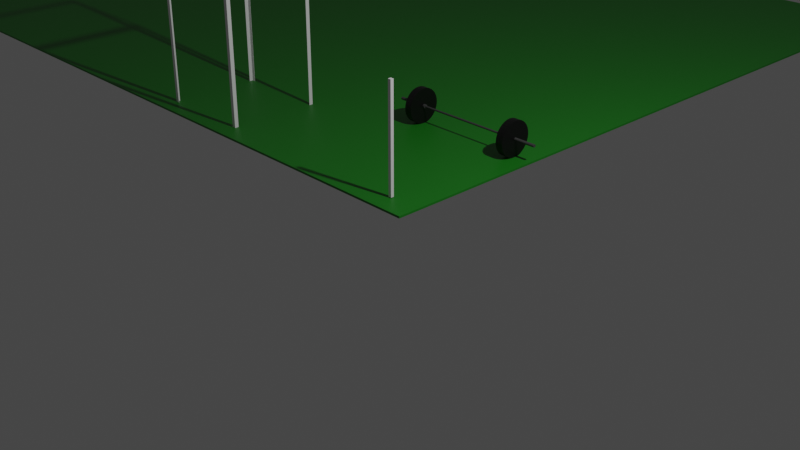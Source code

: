 # Source: gym.blend  (saved by Blender 2.80.69; exported with 4.5.12 LTS)
import bpy
from mathutils import Matrix  # noqa: F401  (used for matrix-valued properties, if any)

bpy.ops.wm.read_factory_settings(use_empty=True)
scene = bpy.context.scene
scene.name = 'Scene'

# ---- collections
col_collection = bpy.data.collections.new('Collection'); scene.collection.children.link(col_collection)

# ---- materials (node trees are filled in below, after node groups)
mat_black = bpy.data.materials.new('Black')
mat_black.use_transparent_shadow = False
mat_black.roughness = 0.25
mat_gray = bpy.data.materials.new('Gray')
mat_gray.use_transparent_shadow = False
mat_gray.roughness = 0.25
mat_material = bpy.data.materials.new('Material')
mat_material.alpha_threshold = 0.0
mat_material.use_transparent_shadow = False
mat_material.roughness = 0.5
mat_material.line_color = (0.0, 0.0, 0.0, 1.0)

# ---- material node trees
mat_black.use_nodes = True; mat_black.node_tree.nodes.clear()
_N = mat_black.node_tree.nodes; _L = mat_black.node_tree.links
n0 = _N.new('ShaderNodeOutputMaterial'); n0.name = 'Material Output'; n0.location = (300, 300)
n1 = _N.new('ShaderNodeBsdfPrincipled'); n1.name = 'Principled BSDF'; n1.location = (10, 300)
n1.distribution = 'GGX'
n1.subsurface_method = 'BURLEY'
n1.inputs[0].default_value = (0.0, 0.0, 0.0, 1.0)
n1.inputs[3].default_value = 1.45
n1.inputs[27].default_value = (0.0, 0.0, 0.0, 1.0)
n1.inputs[28].default_value = 1.0
_L.new(n1.outputs[0], n0.inputs[0])
n0.is_active_output = True
mat_gray.use_nodes = True; mat_gray.node_tree.nodes.clear()
_N = mat_gray.node_tree.nodes; _L = mat_gray.node_tree.links
n0 = _N.new('ShaderNodeOutputMaterial'); n0.name = 'Material Output'; n0.location = (300, 300)
n1 = _N.new('ShaderNodeBsdfPrincipled'); n1.name = 'Principled BSDF'; n1.location = (10, 300)
n1.distribution = 'GGX'
n1.subsurface_method = 'BURLEY'
n1.inputs[0].default_value = (0.0578, 0.0578, 0.0578, 1.0)
n1.inputs[3].default_value = 1.45
n1.inputs[27].default_value = (0.0, 0.0, 0.0, 1.0)
n1.inputs[28].default_value = 1.0
_L.new(n1.outputs[0], n0.inputs[0])
n0.is_active_output = True
mat_material.use_nodes = True; mat_material.node_tree.nodes.clear()
_N = mat_material.node_tree.nodes; _L = mat_material.node_tree.links
n0 = _N.new('ShaderNodeOutputMaterial'); n0.name = 'Material Output'; n0.location = (300, 300)
n1 = _N.new('ShaderNodeBsdfPrincipled'); n1.name = 'Principled BSDF'; n1.location = (10, 300)
n1.distribution = 'GGX'
n1.subsurface_method = 'BURLEY'
n1.inputs[0].default_value = (0.008968, 0.1845, 0.008951, 1.0)
n1.inputs[3].default_value = 1.45
n1.inputs[27].default_value = (0.0, 0.0, 0.0, 1.0)
n1.inputs[28].default_value = 1.0
_L.new(n1.outputs[0], n0.inputs[0])
n0.is_active_output = True

# ---- world
world_world = bpy.data.worlds.new('World'); scene.world = world_world
world_world.use_nodes = True; world_world.node_tree.nodes.clear()
_N = world_world.node_tree.nodes; _L = world_world.node_tree.links
n0 = _N.new('ShaderNodeOutputWorld'); n0.name = 'World Output'; n0.location = (300, 300)
n1 = _N.new('ShaderNodeBackground'); n1.name = 'Background'; n1.location = (10, 300)
n1.inputs[0].default_value = (0.05088, 0.05088, 0.05088, 1.0)
_L.new(n1.outputs[0], n0.inputs[0])
n0.is_active_output = True
world_world.color = (0.05088, 0.05088, 0.05088)
world_world.use_sun_shadow = False
world_world.sun_shadow_jitter_overblur = 0.0

# ---- cameras
cam_camera = bpy.data.cameras.new('Camera')
cam_camera.clip_end = 100.0
cam_camera.ortho_scale = 7.314
cam_camera.dof.focus_distance = 0.0
cam_camera.dof.aperture_fstop = 128.0

# ---- lights
light_light = bpy.data.lights.new('Light', 'POINT')
light_light.transmission_factor = 0.0
light_light.cutoff_distance = 30.0
light_light.energy = 1000.0
light_light.shadow_buffer_clip_start = 1.001
light_light.shadow_soft_size = 0.1
light_light.shadow_maximum_resolution = 0.006
light_light.use_absolute_resolution = True

# ---- meshes
me_cylinder_000 = bpy.data.meshes.new('Cylinder.000')
me_cylinder_000.from_pydata([(0.0, 0.2225, -0.04763), (0.0, 0.2225, 0.04763), (0.04341, 0.2182, -0.04763), (0.04341, 0.2182, 0.04763), (0.08515, 0.2056, -0.04763), (0.08515, 0.2056, 0.04763), (0.1236, 0.185, -0.04763), (0.1236, 0.185, 0.04763), (0.1573, 0.1573, -0.04763), (0.1573, 0.1573, 0.04763), (0.185, 0.1236, -0.04763), (0.185, 0.1236, 0.04763), (0.2056, 0.08515, -0.04763), (0.2056, 0.08515, 0.04763), (0.2182, 0.04341, -0.04763), (0.2182, 0.04341, 0.04763), (0.2225, 1.68e-08, -0.04763), (0.2225, 1.68e-08, 0.04763), (0.2182, -0.04341, -0.04763), (0.2182, -0.04341, 0.04763), (0.2056, -0.08515, -0.04763), (0.2056, -0.08515, 0.04763), (0.185, -0.1236, -0.04763), (0.185, -0.1236, 0.04763), (0.1573, -0.1573, -0.04763), (0.1573, -0.1573, 0.04763), (0.1236, -0.185, -0.04763), (0.1236, -0.185, 0.04763), (0.08515, -0.2056, -0.04763), (0.08515, -0.2056, 0.04763), (0.04341, -0.2182, -0.04763), (0.04341, -0.2182, 0.04763), (-7.25e-08, -0.2225, -0.04763), (-7.25e-08, -0.2225, 0.04763), (-0.04341, -0.2182, -0.04763), (-0.04341, -0.2182, 0.04763), (-0.08515, -0.2056, -0.04763), (-0.08515, -0.2056, 0.04763), (-0.1236, -0.185, -0.04763), (-0.1236, -0.185, 0.04763), (-0.1573, -0.1573, -0.04763), (-0.1573, -0.1573, 0.04763), (-0.185, -0.1236, -0.04763), (-0.185, -0.1236, 0.04763), (-0.2056, -0.08515, -0.04763), (-0.2056, -0.08515, 0.04763), (-0.2182, -0.04341, -0.04763), (-0.2182, -0.04341, 0.04763), (-0.2225, 2.148e-07, -0.04763), (-0.2225, 2.148e-07, 0.04763), (-0.2182, 0.04341, -0.04763), (-0.2182, 0.04341, 0.04763), (-0.2056, 0.08515, -0.04763), (-0.2056, 0.08515, 0.04763), (-0.185, 0.1236, -0.04763), (-0.185, 0.1236, 0.04763), (-0.1573, 0.1573, -0.04763), (-0.1573, 0.1573, 0.04763), (-0.1236, 0.185, -0.04763), (-0.1236, 0.185, 0.04763), (-0.08515, 0.2056, -0.04763), (-0.08515, 0.2056, 0.04763), (-0.04341, 0.2182, -0.04763), (-0.04341, 0.2182, 0.04763)], [], [(0, 1, 3, 2), (2, 3, 5, 4), (4, 5, 7, 6), (6, 7, 9, 8), (8, 9, 11, 10), (10, 11, 13, 12), (12, 13, 15, 14), (14, 15, 17, 16), (16, 17, 19, 18), (18, 19, 21, 20), (20, 21, 23, 22), (22, 23, 25, 24), (24, 25, 27, 26), (26, 27, 29, 28), (28, 29, 31, 30), (30, 31, 33, 32), (32, 33, 35, 34), (34, 35, 37, 36), (36, 37, 39, 38), (38, 39, 41, 40), (40, 41, 43, 42), (42, 43, 45, 44), (44, 45, 47, 46), (46, 47, 49, 48), (48, 49, 51, 50), (50, 51, 53, 52), (52, 53, 55, 54), (54, 55, 57, 56), (56, 57, 59, 58), (58, 59, 61, 60), (60, 61, 63, 62), (62, 63, 1, 0)])
_uv = me_cylinder_000.uv_layers.new(name='UVMap')
_uv.uv.foreach_set('vector', [1.0, 0.0, 1.0, 1.0, 0.9688, 1.0, 0.9688, 0.0, 0.9688, 0.0, 0.9688, 1.0, 0.9375, 1.0, 0.9375, 0.0, 0.9375, 0.0, 0.9375, 1.0, 0.9062, 1.0, 0.9062, 0.0, 0.9062, 0.0, 0.9062, 1.0, 0.875, 1.0, 0.875, 0.0, 0.875, 0.0, 0.875, 1.0, 0.8438, 1.0, 0.8438, 0.0, 0.8438, 0.0, 0.8438, 1.0, 0.8125, 1.0, 0.8125, 0.0, 0.8125, 0.0, 0.8125, 1.0, 0.7812, 1.0, 0.7812, 0.0, 0.7812, 0.0, 0.7812, 1.0, 0.75, 1.0, 0.75, 0.0, 0.75, 0.0, 0.75, 1.0, 0.7188, 1.0, 0.7188, 0.0, 0.7188, 0.0, 0.7188, 1.0, 0.6875, 1.0, 0.6875, 0.0, 0.6875, 0.0, 0.6875, 1.0, 0.6562, 1.0, 0.6562, 0.0, 0.6562, 0.0, 0.6562, 1.0, 0.625, 1.0, 0.625, 0.0, 0.625, 0.0, 0.625, 1.0, 0.5938, 1.0, 0.5938, 0.0, 0.5938, 0.0, 0.5938, 1.0, 0.5625, 1.0, 0.5625, 0.0, 0.5625, 0.0, 0.5625, 1.0, 0.5312, 1.0, 0.5312, 0.0, 0.5312, 0.0, 0.5312, 1.0, 0.5, 1.0, 0.5, 0.0, 0.5, 0.0, 0.5, 1.0, 0.4688, 1.0, 0.4688, 0.0, 0.4688, 0.0, 0.4688, 1.0, 0.4375, 1.0, 0.4375, 0.0, 0.4375, 0.0, 0.4375, 1.0, 0.4062, 1.0, 0.4062, 0.0, 0.4062, 0.0, 0.4062, 1.0, 0.375, 1.0, 0.375, 0.0, 0.375, 0.0, 0.375, 1.0, 0.3438, 1.0, 0.3438, 0.0, 0.3438, 0.0, 0.3438, 1.0, 0.3125, 1.0, 0.3125, 0.0, 0.3125, 0.0, 0.3125, 1.0, 0.2812, 1.0, 0.2812, 0.0, 0.2812, 0.0, 0.2812, 1.0, 0.25, 1.0, 0.25, 0.0, 0.25, 0.0, 0.25, 1.0, 0.2188, 1.0, 0.2188, 0.0, 0.2188, 0.0, 0.2188, 1.0, 0.1875, 1.0, 0.1875, 0.0, 0.1875, 0.0, 0.1875, 1.0, 0.1562, 1.0, 0.1562, 0.0, 0.1562, 0.0, 0.1562, 1.0, 0.125, 1.0, 0.125, 0.0, 0.125, 0.0, 0.125, 1.0, 0.09375, 1.0, 0.09375, 0.0, 0.09375, 0.0, 0.09375, 1.0, 0.0625, 1.0, 0.0625, 0.0, 0.0625, 0.0, 0.0625, 1.0, 0.03125, 1.0, 0.03125, 0.0, 0.03125, 0.0, 0.03125, 1.0, 0.0, 1.0, 0.0, 0.0])
me_cylinder_000.materials.append(mat_black)
me_cylinder_000.use_remesh_preserve_volume = False
me_cylinder_000.use_remesh_preserve_attributes = False
me_cylinder_000.use_mirror_vertex_groups = False
me_cylinder_000.update()
me_cylinder_003 = bpy.data.meshes.new('Cylinder.003')
me_cylinder_003.from_pydata([(0.0, 0.2225, -0.04763), (0.0, 0.2225, 0.04763), (0.04341, 0.2182, -0.04763), (0.04341, 0.2182, 0.04763), (0.08515, 0.2056, -0.04763), (0.08515, 0.2056, 0.04763), (0.1236, 0.185, -0.04763), (0.1236, 0.185, 0.04763), (0.1573, 0.1573, -0.04763), (0.1573, 0.1573, 0.04763), (0.185, 0.1236, -0.04763), (0.185, 0.1236, 0.04763), (0.2056, 0.08515, -0.04763), (0.2056, 0.08515, 0.04763), (0.2182, 0.04341, -0.04763), (0.2182, 0.04341, 0.04763), (0.2225, 1.68e-08, -0.04763), (0.2225, 1.68e-08, 0.04763), (0.2182, -0.04341, -0.04763), (0.2182, -0.04341, 0.04763), (0.2056, -0.08515, -0.04763), (0.2056, -0.08515, 0.04763), (0.185, -0.1236, -0.04763), (0.185, -0.1236, 0.04763), (0.1573, -0.1573, -0.04763), (0.1573, -0.1573, 0.04763), (0.1236, -0.185, -0.04763), (0.1236, -0.185, 0.04763), (0.08515, -0.2056, -0.04763), (0.08515, -0.2056, 0.04763), (0.04341, -0.2182, -0.04763), (0.04341, -0.2182, 0.04763), (-7.25e-08, -0.2225, -0.04763), (-7.25e-08, -0.2225, 0.04763), (-0.04341, -0.2182, -0.04763), (-0.04341, -0.2182, 0.04763), (-0.08515, -0.2056, -0.04763), (-0.08515, -0.2056, 0.04763), (-0.1236, -0.185, -0.04763), (-0.1236, -0.185, 0.04763), (-0.1573, -0.1573, -0.04763), (-0.1573, -0.1573, 0.04763), (-0.185, -0.1236, -0.04763), (-0.185, -0.1236, 0.04763), (-0.2056, -0.08515, -0.04763), (-0.2056, -0.08515, 0.04763), (-0.2182, -0.04341, -0.04763), (-0.2182, -0.04341, 0.04763), (-0.2225, 2.148e-07, -0.04763), (-0.2225, 2.148e-07, 0.04763), (-0.2182, 0.04341, -0.04763), (-0.2182, 0.04341, 0.04763), (-0.2056, 0.08515, -0.04763), (-0.2056, 0.08515, 0.04763), (-0.185, 0.1236, -0.04763), (-0.185, 0.1236, 0.04763), (-0.1573, 0.1573, -0.04763), (-0.1573, 0.1573, 0.04763), (-0.1236, 0.185, -0.04763), (-0.1236, 0.185, 0.04763), (-0.08515, 0.2056, -0.04763), (-0.08515, 0.2056, 0.04763), (-0.04341, 0.2182, -0.04763), (-0.04341, 0.2182, 0.04763)], [], [(0, 1, 3, 2), (2, 3, 5, 4), (4, 5, 7, 6), (6, 7, 9, 8), (8, 9, 11, 10), (10, 11, 13, 12), (12, 13, 15, 14), (14, 15, 17, 16), (16, 17, 19, 18), (18, 19, 21, 20), (20, 21, 23, 22), (22, 23, 25, 24), (24, 25, 27, 26), (26, 27, 29, 28), (28, 29, 31, 30), (30, 31, 33, 32), (32, 33, 35, 34), (34, 35, 37, 36), (36, 37, 39, 38), (38, 39, 41, 40), (40, 41, 43, 42), (42, 43, 45, 44), (44, 45, 47, 46), (46, 47, 49, 48), (48, 49, 51, 50), (50, 51, 53, 52), (52, 53, 55, 54), (54, 55, 57, 56), (56, 57, 59, 58), (58, 59, 61, 60), (60, 61, 63, 62), (62, 63, 1, 0)])
_uv = me_cylinder_003.uv_layers.new(name='UVMap')
_uv.uv.foreach_set('vector', [1.0, 0.0, 1.0, 1.0, 0.9688, 1.0, 0.9688, 0.0, 0.9688, 0.0, 0.9688, 1.0, 0.9375, 1.0, 0.9375, 0.0, 0.9375, 0.0, 0.9375, 1.0, 0.9062, 1.0, 0.9062, 0.0, 0.9062, 0.0, 0.9062, 1.0, 0.875, 1.0, 0.875, 0.0, 0.875, 0.0, 0.875, 1.0, 0.8438, 1.0, 0.8438, 0.0, 0.8438, 0.0, 0.8438, 1.0, 0.8125, 1.0, 0.8125, 0.0, 0.8125, 0.0, 0.8125, 1.0, 0.7812, 1.0, 0.7812, 0.0, 0.7812, 0.0, 0.7812, 1.0, 0.75, 1.0, 0.75, 0.0, 0.75, 0.0, 0.75, 1.0, 0.7188, 1.0, 0.7188, 0.0, 0.7188, 0.0, 0.7188, 1.0, 0.6875, 1.0, 0.6875, 0.0, 0.6875, 0.0, 0.6875, 1.0, 0.6562, 1.0, 0.6562, 0.0, 0.6562, 0.0, 0.6562, 1.0, 0.625, 1.0, 0.625, 0.0, 0.625, 0.0, 0.625, 1.0, 0.5938, 1.0, 0.5938, 0.0, 0.5938, 0.0, 0.5938, 1.0, 0.5625, 1.0, 0.5625, 0.0, 0.5625, 0.0, 0.5625, 1.0, 0.5312, 1.0, 0.5312, 0.0, 0.5312, 0.0, 0.5312, 1.0, 0.5, 1.0, 0.5, 0.0, 0.5, 0.0, 0.5, 1.0, 0.4688, 1.0, 0.4688, 0.0, 0.4688, 0.0, 0.4688, 1.0, 0.4375, 1.0, 0.4375, 0.0, 0.4375, 0.0, 0.4375, 1.0, 0.4062, 1.0, 0.4062, 0.0, 0.4062, 0.0, 0.4062, 1.0, 0.375, 1.0, 0.375, 0.0, 0.375, 0.0, 0.375, 1.0, 0.3438, 1.0, 0.3438, 0.0, 0.3438, 0.0, 0.3438, 1.0, 0.3125, 1.0, 0.3125, 0.0, 0.3125, 0.0, 0.3125, 1.0, 0.2812, 1.0, 0.2812, 0.0, 0.2812, 0.0, 0.2812, 1.0, 0.25, 1.0, 0.25, 0.0, 0.25, 0.0, 0.25, 1.0, 0.2188, 1.0, 0.2188, 0.0, 0.2188, 0.0, 0.2188, 1.0, 0.1875, 1.0, 0.1875, 0.0, 0.1875, 0.0, 0.1875, 1.0, 0.1562, 1.0, 0.1562, 0.0, 0.1562, 0.0, 0.1562, 1.0, 0.125, 1.0, 0.125, 0.0, 0.125, 0.0, 0.125, 1.0, 0.09375, 1.0, 0.09375, 0.0, 0.09375, 0.0, 0.09375, 1.0, 0.0625, 1.0, 0.0625, 0.0, 0.0625, 0.0, 0.0625, 1.0, 0.03125, 1.0, 0.03125, 0.0, 0.03125, 0.0, 0.03125, 1.0, 0.0, 1.0, 0.0, 0.0])
me_cylinder_003.materials.append(mat_black)
me_cylinder_003.use_remesh_preserve_volume = False
me_cylinder_003.use_remesh_preserve_attributes = False
me_cylinder_003.use_mirror_vertex_groups = False
me_cylinder_003.update()
me_cylinder_002 = bpy.data.meshes.new('Cylinder.002')
me_cylinder_002.from_pydata([(0.0, 0.0127, -0.655), (0.0, 0.0127, 0.655), (0.002478, 0.01246, -0.655), (0.002478, 0.01246, 0.655), (0.00486, 0.01173, -0.655), (0.00486, 0.01173, 0.655), (0.007056, 0.01056, -0.655), (0.007056, 0.01056, 0.655), (0.00898, 0.00898, -0.655), (0.00898, 0.00898, 0.655), (0.01056, 0.007056, -0.655), (0.01056, 0.007056, 0.655), (0.01173, 0.00486, -0.655), (0.01173, 0.00486, 0.655), (0.01246, 0.002478, -0.655), (0.01246, 0.002478, 0.655), (0.0127, 9.588e-10, -0.655), (0.0127, 9.588e-10, 0.655), (0.01246, -0.002478, -0.655), (0.01246, -0.002478, 0.655), (0.01173, -0.00486, -0.655), (0.01173, -0.00486, 0.655), (0.01056, -0.007056, -0.655), (0.01056, -0.007056, 0.655), (0.00898, -0.00898, -0.655), (0.00898, -0.00898, 0.655), (0.007056, -0.01056, -0.655), (0.007056, -0.01056, 0.655), (0.00486, -0.01173, -0.655), (0.00486, -0.01173, 0.655), (0.002478, -0.01246, -0.655), (0.002478, -0.01246, 0.655), (-4.138e-09, -0.0127, -0.655), (-4.138e-09, -0.0127, 0.655), (-0.002478, -0.01246, -0.655), (-0.002478, -0.01246, 0.655), (-0.00486, -0.01173, -0.655), (-0.00486, -0.01173, 0.655), (-0.007056, -0.01056, -0.655), (-0.007056, -0.01056, 0.655), (-0.00898, -0.00898, -0.655), (-0.00898, -0.00898, 0.655), (-0.01056, -0.007056, -0.655), (-0.01056, -0.007056, 0.655), (-0.01173, -0.00486, -0.655), (-0.01173, -0.00486, 0.655), (-0.01246, -0.002478, -0.655), (-0.01246, -0.002478, 0.655), (-0.0127, 1.226e-08, -0.655), (-0.0127, 1.226e-08, 0.655), (-0.01246, 0.002478, -0.655), (-0.01246, 0.002478, 0.655), (-0.01173, 0.00486, -0.655), (-0.01173, 0.00486, 0.655), (-0.01056, 0.007056, -0.655), (-0.01056, 0.007056, 0.655), (-0.00898, 0.00898, -0.655), (-0.00898, 0.00898, 0.655), (-0.007056, 0.01056, -0.655), (-0.007056, 0.01056, 0.655), (-0.00486, 0.01173, -0.655), (-0.00486, 0.01173, 0.655), (-0.002478, 0.01246, -0.655), (-0.002478, 0.01246, 0.655), (5.145e-10, 0.0127, -0.6551), (0.002478, 0.01246, -0.6551), (0.00486, 0.01173, -0.6551), (0.007056, 0.01056, -0.6551), (0.00898, 0.00898, -0.6551), (0.01056, 0.007056, -0.6551), (0.01173, 0.00486, -0.6551), (0.01246, 0.002478, -0.6551), (0.0127, 9.588e-10, -0.6551), (0.01246, -0.002478, -0.6551), (0.01173, -0.00486, -0.6551), (0.01056, -0.007056, -0.6551), (0.00898, -0.00898, -0.6551), (0.007056, -0.01056, -0.6551), (0.00486, -0.01173, -0.6551), (0.002478, -0.01246, -0.6551), (-3.624e-09, -0.0127, -0.6551), (-0.002478, -0.01246, -0.6551), (-0.00486, -0.01173, -0.6551), (-0.007056, -0.01056, -0.6551), (-0.00898, -0.00898, -0.6551), (-0.01056, -0.007056, -0.6551), (-0.01173, -0.00486, -0.6551), (-0.01246, -0.002478, -0.6551), (-0.0127, 1.226e-08, -0.6551), (-0.01246, 0.002478, -0.6551), (-0.01173, 0.00486, -0.6551), (-0.01056, 0.007056, -0.6551), (-0.00898, 0.00898, -0.6551), (-0.007056, 0.01056, -0.6551), (-0.00486, 0.01173, -0.6551), (-0.002478, 0.01246, -0.6551), (9.885e-10, 0.0127, -0.6552), (0.002478, 0.01246, -0.6552), (0.00486, 0.01173, -0.6552), (0.007056, 0.01056, -0.6552), (0.00898, 0.00898, -0.6552), (0.01056, 0.007056, -0.6552), (0.01173, 0.00486, -0.6552), (0.01246, 0.002478, -0.6552), (0.0127, 9.588e-10, -0.6552), (0.01246, -0.002478, -0.6552), (0.01173, -0.00486, -0.6552), (0.01056, -0.007056, -0.6552), (0.00898, -0.00898, -0.6552), (0.007056, -0.01056, -0.6552), (0.00486, -0.01173, -0.6552), (0.002478, -0.01246, -0.6552), (-3.15e-09, -0.0127, -0.6552), (-0.002478, -0.01246, -0.6552), (-0.00486, -0.01173, -0.6552), (-0.007056, -0.01056, -0.6552), (-0.00898, -0.00898, -0.6552), (-0.01056, -0.007056, -0.6552), (-0.01173, -0.00486, -0.6552), (-0.01246, -0.002478, -0.6552), (-0.0127, 1.226e-08, -0.6552), (-0.01246, 0.002478, -0.6552), (-0.01173, 0.00486, -0.6552), (-0.01056, 0.007056, -0.6552), (-0.00898, 0.00898, -0.6552), (-0.007056, 0.01056, -0.6552), (-0.00486, 0.01173, -0.6552), (-0.002478, 0.01246, -0.6552), (-8.097e-10, 0.0254, -0.6552), (0.004955, 0.02491, -0.6552), (0.00972, 0.02347, -0.6552), (0.01411, 0.02112, -0.6552), (0.01796, 0.01796, -0.6552), (0.02112, 0.01411, -0.6552), (0.02347, 0.00972, -0.6552), (0.02491, 0.004955, -0.6552), (0.0254, 1.918e-09, -0.6552), (0.02491, -0.004955, -0.6552), (0.02347, -0.00972, -0.6552), (0.02112, -0.01411, -0.6552), (0.01796, -0.01796, -0.6552), (0.01411, -0.02112, -0.6552), (0.00972, -0.02347, -0.6552), (0.004955, -0.02491, -0.6552), (-9.086e-09, -0.0254, -0.6552), (-0.004955, -0.02491, -0.6552), (-0.00972, -0.02347, -0.6552), (-0.01411, -0.02112, -0.6552), (-0.01796, -0.01796, -0.6552), (-0.02112, -0.01411, -0.6552), (-0.02347, -0.00972, -0.6552), (-0.02491, -0.004955, -0.6552), (-0.0254, 2.453e-08, -0.6552), (-0.02491, 0.004955, -0.6552), (-0.02347, 0.00972, -0.6552), (-0.02112, 0.01411, -0.6552), (-0.01796, 0.01796, -0.6552), (-0.01411, 0.02112, -0.6552), (-0.00972, 0.02347, -0.6552), (-0.004955, 0.02491, -0.6552), (1.258e-07, 0.0254, -0.6852), (0.004955, 0.02491, -0.6852), (0.00972, 0.02347, -0.6852), (0.01411, 0.02112, -0.6852), (0.01796, 0.01796, -0.6852), (0.02112, 0.01411, -0.6852), (0.02347, 0.00972, -0.6852), (0.02491, 0.004955, -0.6852), (0.0254, 1.918e-09, -0.6852), (0.02491, -0.004955, -0.6852), (0.02347, -0.00972, -0.6852), (0.02112, -0.01411, -0.6852), (0.01796, -0.01796, -0.6852), (0.01411, -0.02112, -0.6852), (0.00972, -0.02347, -0.6852), (0.004955, -0.02491, -0.6852), (1.175e-07, -0.0254, -0.6852), (-0.004955, -0.02491, -0.6852), (-0.00972, -0.02347, -0.6852), (-0.01411, -0.02112, -0.6852), (-0.01796, -0.01796, -0.6852), (-0.02112, -0.01411, -0.6852), (-0.02347, -0.00972, -0.6852), (-0.02491, -0.004955, -0.6852), (-0.0254, 2.453e-08, -0.6852), (-0.02491, 0.004955, -0.6852), (-0.02347, 0.00972, -0.6852), (-0.02112, 0.01411, -0.6852), (-0.01796, 0.01796, -0.6852), (-0.01411, 0.02112, -0.6852), (-0.00972, 0.02347, -0.6852), (-0.004955, 0.02491, -0.6852), (1.266e-07, 0.01905, -0.6853), (0.003717, 0.01868, -0.6853), (0.00729, 0.0176, -0.6853), (0.01058, 0.01584, -0.6853), (0.01347, 0.01347, -0.6853), (0.01584, 0.01058, -0.6853), (0.0176, 0.00729, -0.6853), (0.01868, 0.003717, -0.6853), (0.01905, 3.124e-08, -0.6853), (0.01868, -0.003716, -0.6853), (0.0176, -0.00729, -0.6853), (0.01584, -0.01058, -0.6853), (0.01347, -0.01347, -0.6853), (0.01058, -0.01584, -0.6853), (0.00729, -0.0176, -0.6853), (0.003717, -0.01868, -0.6853), (1.204e-07, -0.01905, -0.6853), (-0.003716, -0.01868, -0.6853), (-0.00729, -0.0176, -0.6853), (-0.01058, -0.01584, -0.6853), (-0.01347, -0.01347, -0.6853), (-0.01584, -0.01058, -0.6853), (-0.0176, -0.00729, -0.6853), (-0.01868, -0.003716, -0.6853), (-0.01905, 4.82e-08, -0.6853), (-0.01868, 0.003717, -0.6853), (-0.0176, 0.00729, -0.6853), (-0.01584, 0.01058, -0.6853), (-0.01347, 0.01347, -0.6853), (-0.01058, 0.01584, -0.6853), (-0.00729, 0.0176, -0.6853), (-0.003716, 0.01868, -0.6853), (1.266e-07, 0.01905, -0.6853), (0.003717, 0.01868, -0.6853), (0.00729, 0.0176, -0.6853), (0.01058, 0.01584, -0.6853), (0.01347, 0.01347, -0.6853), (0.01584, 0.01058, -0.6853), (0.0176, 0.00729, -0.6853), (0.01868, 0.003717, -0.6853), (0.01905, 3.124e-08, -0.6853), (0.01868, -0.003716, -0.6853), (0.0176, -0.00729, -0.6853), (0.01584, -0.01058, -0.6853), (0.01347, -0.01347, -0.6853), (0.01058, -0.01584, -0.6853), (0.00729, -0.0176, -0.6853), (0.003717, -0.01868, -0.6853), (1.204e-07, -0.01905, -0.6853), (-0.003716, -0.01868, -0.6853), (-0.00729, -0.0176, -0.6853), (-0.01058, -0.01584, -0.6853), (-0.01347, -0.01347, -0.6853), (-0.01584, -0.01058, -0.6853), (-0.0176, -0.00729, -0.6853), (-0.01868, -0.003716, -0.6853), (-0.01905, 4.82e-08, -0.6853), (-0.01868, 0.003717, -0.6853), (-0.0176, 0.00729, -0.6853), (-0.01584, 0.01058, -0.6853), (-0.01347, 0.01347, -0.6853), (-0.01058, 0.01584, -0.6853), (-0.00729, 0.0176, -0.6853), (-0.003716, 0.01868, -0.6853), (4.007e-07, 0.01905, -1.066), (0.003717, 0.01868, -1.066), (0.007291, 0.0176, -1.066), (0.01058, 0.01584, -1.066), (0.01347, 0.01347, -1.066), (0.01584, 0.01058, -1.066), (0.0176, 0.00729, -1.066), (0.01868, 0.003717, -1.066), (0.01905, 3.124e-08, -1.066), (0.01868, -0.003716, -1.066), (0.0176, -0.00729, -1.066), (0.01584, -0.01058, -1.066), (0.01347, -0.01347, -1.066), (0.01058, -0.01584, -1.066), (0.007291, -0.0176, -1.066), (0.003717, -0.01868, -1.066), (3.945e-07, -0.01905, -1.066), (-0.003716, -0.01868, -1.066), (-0.00729, -0.0176, -1.066), (-0.01058, -0.01584, -1.066), (-0.01347, -0.01347, -1.066), (-0.01584, -0.01058, -1.066), (-0.0176, -0.00729, -1.066), (-0.01868, -0.003716, -1.066), (-0.01905, 4.82e-08, -1.066), (-0.01868, 0.003717, -1.066), (-0.0176, 0.00729, -1.066), (-0.01584, 0.01058, -1.066), (-0.01347, 0.01347, -1.066), (-0.01058, 0.01584, -1.066), (-0.00729, 0.0176, -1.066), (-0.003716, 0.01868, -1.066), (0.004955, 0.02491, 0.6551), (-1.312e-09, 0.0254, 0.6551), (0.00972, 0.02347, 0.6551), (0.01411, 0.02112, 0.6551), (0.01796, 0.01796, 0.6551), (0.02112, 0.01411, 0.6551), (0.02347, 0.00972, 0.6551), (0.02491, 0.004955, 0.6551), (0.0254, 1.918e-09, 0.6551), (0.02491, -0.004955, 0.6551), (0.02347, -0.00972, 0.6551), (0.02112, -0.01411, 0.6551), (0.01796, -0.01796, 0.6551), (0.01411, -0.02112, 0.6551), (0.00972, -0.02347, 0.6551), (0.004955, -0.02491, 0.6551), (-9.588e-09, -0.0254, 0.6551), (-0.004955, -0.02491, 0.6551), (-0.00972, -0.02347, 0.6551), (-0.01411, -0.02112, 0.6551), (-0.01796, -0.01796, 0.6551), (-0.02112, -0.01411, 0.6551), (-0.02347, -0.00972, 0.6551), (-0.02491, -0.004955, 0.6551), (-0.0254, 2.453e-08, 0.6551), (-0.02491, 0.004955, 0.6551), (-0.02347, 0.00972, 0.6551), (-0.02112, 0.01411, 0.6551), (-0.01796, 0.01796, 0.6551), (-0.01411, 0.02112, 0.6551), (-0.00972, 0.02347, 0.6551), (-0.004955, 0.02491, 0.6551), (0.004955, 0.02491, 0.6851), (9.06e-08, 0.0254, 0.6851), (0.00972, 0.02347, 0.6851), (0.01411, 0.02112, 0.6851), (0.01796, 0.01796, 0.6851), (0.02112, 0.01411, 0.6851), (0.02347, 0.00972, 0.6851), (0.02491, 0.004955, 0.6851), (0.0254, 1.918e-09, 0.6851), (0.02491, -0.004955, 0.6851), (0.02347, -0.00972, 0.6851), (0.02112, -0.01411, 0.6851), (0.01796, -0.01796, 0.6851), (0.01411, -0.02112, 0.6851), (0.00972, -0.02347, 0.6851), (0.004955, -0.02491, 0.6851), (8.233e-08, -0.0254, 0.6851), (-0.004955, -0.02491, 0.6851), (-0.00972, -0.02347, 0.6851), (-0.01411, -0.02112, 0.6851), (-0.01796, -0.01796, 0.6851), (-0.02112, -0.01411, 0.6851), (-0.02347, -0.00972, 0.6851), (-0.02491, -0.004955, 0.6851), (-0.0254, 2.453e-08, 0.6851), (-0.02491, 0.004955, 0.6851), (-0.02347, 0.00972, 0.6851), (-0.02112, 0.01411, 0.6851), (-0.01796, 0.01796, 0.6851), (-0.01411, 0.02112, 0.6851), (-0.00972, 0.02347, 0.6851), (-0.004955, 0.02491, 0.6851), (0.003717, 0.01868, 0.6852), (9.103e-08, 0.01905, 0.6852), (0.00729, 0.0176, 0.6852), (0.01058, 0.01584, 0.6852), (0.01347, 0.01347, 0.6852), (0.01584, 0.01058, 0.6852), (0.0176, 0.00729, 0.6852), (0.01868, 0.003716, 0.6852), (0.01905, 1.438e-09, 0.6852), (0.01868, -0.003716, 0.6852), (0.0176, -0.00729, 0.6852), (0.01584, -0.01058, 0.6852), (0.01347, -0.01347, 0.6852), (0.01058, -0.01584, 0.6852), (0.00729, -0.0176, 0.6852), (0.003717, -0.01868, 0.6852), (8.483e-08, -0.01905, 0.6852), (-0.003716, -0.01868, 0.6852), (-0.00729, -0.0176, 0.6852), (-0.01058, -0.01584, 0.6852), (-0.01347, -0.01347, 0.6852), (-0.01584, -0.01058, 0.6852), (-0.0176, -0.00729, 0.6852), (-0.01868, -0.003716, 0.6852), (-0.01905, 1.839e-08, 0.6852), (-0.01868, 0.003716, 0.6852), (-0.0176, 0.00729, 0.6852), (-0.01584, 0.01058, 0.6852), (-0.01347, 0.01347, 0.6852), (-0.01058, 0.01584, 0.6852), (-0.00729, 0.0176, 0.6852), (-0.003716, 0.01868, 0.6852), (0.003717, 0.01868, 1.066), (7.958e-07, 0.01905, 1.066), (0.007291, 0.0176, 1.066), (0.01058, 0.01584, 1.066), (0.01347, 0.01347, 1.066), (0.01584, 0.01058, 1.066), (0.0176, 0.00729, 1.066), (0.01868, 0.003716, 1.066), (0.01905, 1.438e-09, 1.066), (0.01868, -0.003716, 1.066), (0.0176, -0.00729, 1.066), (0.01584, -0.01058, 1.066), (0.01347, -0.01347, 1.066), (0.01058, -0.01584, 1.066), (0.007291, -0.0176, 1.066), (0.003717, -0.01868, 1.066), (7.896e-07, -0.01905, 1.066), (-0.003716, -0.01868, 1.066), (-0.007289, -0.0176, 1.066), (-0.01058, -0.01584, 1.066), (-0.01347, -0.01347, 1.066), (-0.01584, -0.01058, 1.066), (-0.0176, -0.00729, 1.066), (-0.01868, -0.003716, 1.066), (-0.01905, 1.839e-08, 1.066), (-0.01868, 0.003716, 1.066), (-0.0176, 0.00729, 1.066), (-0.01584, 0.01058, 1.066), (-0.01347, 0.01347, 1.066), (-0.01058, 0.01584, 1.066), (-0.007289, 0.0176, 1.066), (-0.003716, 0.01868, 1.066)], [], [(0, 1, 3, 2), (2, 3, 5, 4), (4, 5, 7, 6), (6, 7, 9, 8), (8, 9, 11, 10), (10, 11, 13, 12), (12, 13, 15, 14), (14, 15, 17, 16), (16, 17, 19, 18), (18, 19, 21, 20), (20, 21, 23, 22), (22, 23, 25, 24), (24, 25, 27, 26), (26, 27, 29, 28), (28, 29, 31, 30), (30, 31, 33, 32), (32, 33, 35, 34), (34, 35, 37, 36), (36, 37, 39, 38), (38, 39, 41, 40), (40, 41, 43, 42), (42, 43, 45, 44), (44, 45, 47, 46), (46, 47, 49, 48), (48, 49, 51, 50), (50, 51, 53, 52), (52, 53, 55, 54), (54, 55, 57, 56), (56, 57, 59, 58), (58, 59, 61, 60), (9, 7, 291, 292), (60, 61, 63, 62), (62, 63, 1, 0), (16, 18, 73, 72), (86, 87, 119, 118), (34, 36, 82, 81), (52, 54, 91, 90), (8, 10, 69, 68), (26, 28, 78, 77), (44, 46, 87, 86), (0, 2, 65, 64), (62, 0, 64, 95), (18, 20, 74, 73), (36, 38, 83, 82), (54, 56, 92, 91), (10, 12, 70, 69), (28, 30, 79, 78), (46, 48, 88, 87), (2, 4, 66, 65), (20, 22, 75, 74), (38, 40, 84, 83), (56, 58, 93, 92), (12, 14, 71, 70), (30, 32, 80, 79), (48, 50, 89, 88), (4, 6, 67, 66), (22, 24, 76, 75), (40, 42, 85, 84), (58, 60, 94, 93), (14, 16, 72, 71), (32, 34, 81, 80), (50, 52, 90, 89), (6, 8, 68, 67), (24, 26, 77, 76), (42, 44, 86, 85), (60, 62, 95, 94), (121, 122, 154, 153), (73, 74, 106, 105), (87, 88, 120, 119), (74, 75, 107, 106), (88, 89, 121, 120), (75, 76, 108, 107), (89, 90, 122, 121), (76, 77, 109, 108), (90, 91, 123, 122), (77, 78, 110, 109), (64, 65, 97, 96), (91, 92, 124, 123), (78, 79, 111, 110), (65, 66, 98, 97), (92, 93, 125, 124), (79, 80, 112, 111), (66, 67, 99, 98), (93, 94, 126, 125), (80, 81, 113, 112), (67, 68, 100, 99), (94, 95, 127, 126), (81, 82, 114, 113), (68, 69, 101, 100), (95, 64, 96, 127), (82, 83, 115, 114), (69, 70, 102, 101), (83, 84, 116, 115), (70, 71, 103, 102), (84, 85, 117, 116), (71, 72, 104, 103), (85, 86, 118, 117), (72, 73, 105, 104), (156, 157, 189, 188), (108, 109, 141, 140), (122, 123, 155, 154), (109, 110, 142, 141), (96, 97, 129, 128), (123, 124, 156, 155), (110, 111, 143, 142), (97, 98, 130, 129), (124, 125, 157, 156), (111, 112, 144, 143), (98, 99, 131, 130), (125, 126, 158, 157), (112, 113, 145, 144), (99, 100, 132, 131), (126, 127, 159, 158), (113, 114, 146, 145), (100, 101, 133, 132), (127, 96, 128, 159), (114, 115, 147, 146), (101, 102, 134, 133), (115, 116, 148, 147), (102, 103, 135, 134), (116, 117, 149, 148), (103, 104, 136, 135), (117, 118, 150, 149), (104, 105, 137, 136), (118, 119, 151, 150), (105, 106, 138, 137), (119, 120, 152, 151), (106, 107, 139, 138), (120, 121, 153, 152), (107, 108, 140, 139), (191, 160, 192, 223), (143, 144, 176, 175), (130, 131, 163, 162), (157, 158, 190, 189), (144, 145, 177, 176), (131, 132, 164, 163), (158, 159, 191, 190), (145, 146, 178, 177), (132, 133, 165, 164), (159, 128, 160, 191), (146, 147, 179, 178), (133, 134, 166, 165), (147, 148, 180, 179), (134, 135, 167, 166), (148, 149, 181, 180), (135, 136, 168, 167), (149, 150, 182, 181), (136, 137, 169, 168), (150, 151, 183, 182), (137, 138, 170, 169), (151, 152, 184, 183), (138, 139, 171, 170), (152, 153, 185, 184), (139, 140, 172, 171), (153, 154, 186, 185), (140, 141, 173, 172), (154, 155, 187, 186), (141, 142, 174, 173), (128, 129, 161, 160), (155, 156, 188, 187), (142, 143, 175, 174), (129, 130, 162, 161), (213, 214, 246, 245), (178, 179, 211, 210), (165, 166, 198, 197), (179, 180, 212, 211), (166, 167, 199, 198), (180, 181, 213, 212), (167, 168, 200, 199), (181, 182, 214, 213), (168, 169, 201, 200), (182, 183, 215, 214), (169, 170, 202, 201), (183, 184, 216, 215), (170, 171, 203, 202), (184, 185, 217, 216), (171, 172, 204, 203), (185, 186, 218, 217), (172, 173, 205, 204), (186, 187, 219, 218), (173, 174, 206, 205), (160, 161, 193, 192), (187, 188, 220, 219), (174, 175, 207, 206), (161, 162, 194, 193), (188, 189, 221, 220), (175, 176, 208, 207), (162, 163, 195, 194), (189, 190, 222, 221), (176, 177, 209, 208), (163, 164, 196, 195), (190, 191, 223, 222), (177, 178, 210, 209), (164, 165, 197, 196), (248, 249, 281, 280), (200, 201, 233, 232), (214, 215, 247, 246), (201, 202, 234, 233), (215, 216, 248, 247), (202, 203, 235, 234), (216, 217, 249, 248), (203, 204, 236, 235), (217, 218, 250, 249), (204, 205, 237, 236), (218, 219, 251, 250), (205, 206, 238, 237), (192, 193, 225, 224), (219, 220, 252, 251), (206, 207, 239, 238), (193, 194, 226, 225), (220, 221, 253, 252), (207, 208, 240, 239), (194, 195, 227, 226), (221, 222, 254, 253), (208, 209, 241, 240), (195, 196, 228, 227), (222, 223, 255, 254), (209, 210, 242, 241), (196, 197, 229, 228), (223, 192, 224, 255), (210, 211, 243, 242), (197, 198, 230, 229), (211, 212, 244, 243), (198, 199, 231, 230), (212, 213, 245, 244), (199, 200, 232, 231), (256, 257, 258, 259, 260, 261, 262, 263, 264, 265, 266, 267, 268, 269, 270, 271, 272, 273, 274, 275, 276, 277, 278, 279, 280, 281, 282, 283, 284, 285, 286, 287), (235, 236, 268, 267), (249, 250, 282, 281), (236, 237, 269, 268), (250, 251, 283, 282), (237, 238, 270, 269), (224, 225, 257, 256), (251, 252, 284, 283), (238, 239, 271, 270), (225, 226, 258, 257), (252, 253, 285, 284), (239, 240, 272, 271), (226, 227, 259, 258), (253, 254, 286, 285), (240, 241, 273, 272), (227, 228, 260, 259), (254, 255, 287, 286), (241, 242, 274, 273), (228, 229, 261, 260), (255, 224, 256, 287), (242, 243, 275, 274), (229, 230, 262, 261), (243, 244, 276, 275), (230, 231, 263, 262), (244, 245, 277, 276), (231, 232, 264, 263), (245, 246, 278, 277), (232, 233, 265, 264), (246, 247, 279, 278), (233, 234, 266, 265), (247, 248, 280, 279), (234, 235, 267, 266), (292, 291, 323, 324), (27, 25, 300, 301), (45, 43, 309, 310), (63, 61, 318, 319), (19, 17, 296, 297), (37, 35, 305, 306), (55, 53, 314, 315), (11, 9, 292, 293), (29, 27, 301, 302), (47, 45, 310, 311), (3, 1, 289, 288), (1, 63, 319, 289), (21, 19, 297, 298), (39, 37, 306, 307), (57, 55, 315, 316), (13, 11, 293, 294), (31, 29, 302, 303), (49, 47, 311, 312), (5, 3, 288, 290), (23, 21, 298, 299), (41, 39, 307, 308), (59, 57, 316, 317), (15, 13, 294, 295), (33, 31, 303, 304), (51, 49, 312, 313), (7, 5, 290, 291), (25, 23, 299, 300), (43, 41, 308, 309), (61, 59, 317, 318), (17, 15, 295, 296), (35, 33, 304, 305), (53, 51, 313, 314), (327, 326, 358, 359), (319, 318, 350, 351), (306, 305, 337, 338), (293, 292, 324, 325), (289, 319, 351, 321), (307, 306, 338, 339), (294, 293, 325, 326), (308, 307, 339, 340), (295, 294, 326, 327), (309, 308, 340, 341), (296, 295, 327, 328), (310, 309, 341, 342), (297, 296, 328, 329), (311, 310, 342, 343), (298, 297, 329, 330), (312, 311, 343, 344), (299, 298, 330, 331), (313, 312, 344, 345), (300, 299, 331, 332), (314, 313, 345, 346), (301, 300, 332, 333), (315, 314, 346, 347), (302, 301, 333, 334), (288, 289, 321, 320), (316, 315, 347, 348), (303, 302, 334, 335), (290, 288, 320, 322), (317, 316, 348, 349), (304, 303, 335, 336), (291, 290, 322, 323), (318, 317, 349, 350), (305, 304, 336, 337), (362, 361, 393, 394), (341, 340, 372, 373), (328, 327, 359, 360), (342, 341, 373, 374), (329, 328, 360, 361), (343, 342, 374, 375), (330, 329, 361, 362), (344, 343, 375, 376), (331, 330, 362, 363), (345, 344, 376, 377), (332, 331, 363, 364), (346, 345, 377, 378), (333, 332, 364, 365), (347, 346, 378, 379), (334, 333, 365, 366), (320, 321, 353, 352), (348, 347, 379, 380), (335, 334, 366, 367), (322, 320, 352, 354), (349, 348, 380, 381), (336, 335, 367, 368), (323, 322, 354, 355), (350, 349, 381, 382), (337, 336, 368, 369), (324, 323, 355, 356), (351, 350, 382, 383), (338, 337, 369, 370), (325, 324, 356, 357), (321, 351, 383, 353), (339, 338, 370, 371), (326, 325, 357, 358), (340, 339, 371, 372), (384, 385, 415, 414, 413, 412, 411, 410, 409, 408, 407, 406, 405, 404, 403, 402, 401, 400, 399, 398, 397, 396, 395, 394, 393, 392, 391, 390, 389, 388, 387, 386), (376, 375, 407, 408), (363, 362, 394, 395), (377, 376, 408, 409), (364, 363, 395, 396), (378, 377, 409, 410), (365, 364, 396, 397), (379, 378, 410, 411), (366, 365, 397, 398), (352, 353, 385, 384), (380, 379, 411, 412), (367, 366, 398, 399), (354, 352, 384, 386), (381, 380, 412, 413), (368, 367, 399, 400), (355, 354, 386, 387), (382, 381, 413, 414), (369, 368, 400, 401), (356, 355, 387, 388), (383, 382, 414, 415), (370, 369, 401, 402), (357, 356, 388, 389), (353, 383, 415, 385), (371, 370, 402, 403), (358, 357, 389, 390), (372, 371, 403, 404), (359, 358, 390, 391), (373, 372, 404, 405), (360, 359, 391, 392), (374, 373, 405, 406), (361, 360, 392, 393), (375, 374, 406, 407)])
_uv = me_cylinder_002.uv_layers.new(name='UVMap')
_uv.uv.foreach_set('vector', [1.0, 0.5, 1.0, 1.0, 0.9688, 1.0, 0.9688, 0.5, 0.9688, 0.5, 0.9688, 1.0, 0.9375, 1.0, 0.9375, 0.5, 0.9375, 0.5, 0.9375, 1.0, 0.9062, 1.0, 0.9062, 0.5, 0.9062, 0.5, 0.9062, 1.0, 0.875, 1.0, 0.875, 0.5, 0.875, 0.5, 0.875, 1.0, 0.8438, 1.0, 0.8438, 0.5, 0.8438, 0.5, 0.8438, 1.0, 0.8125, 1.0, 0.8125, 0.5, 0.8125, 0.5, 0.8125, 1.0, 0.7812, 1.0, 0.7812, 0.5, 0.7812, 0.5, 0.7812, 1.0, 0.75, 1.0, 0.75, 0.5, 0.75, 0.5, 0.75, 1.0, 0.7188, 1.0, 0.7188, 0.5, 0.7188, 0.5, 0.7188, 1.0, 0.6875, 1.0, 0.6875, 0.5, 0.6875, 0.5, 0.6875, 1.0, 0.6562, 1.0, 0.6562, 0.5, 0.6562, 0.5, 0.6562, 1.0, 0.625, 1.0, 0.625, 0.5, 0.625, 0.5, 0.625, 1.0, 0.5938, 1.0, 0.5938, 0.5, 0.5938, 0.5, 0.5938, 1.0, 0.5625, 1.0, 0.5625, 0.5, 0.5625, 0.5, 0.5625, 1.0, 0.5312, 1.0, 0.5312, 0.5, 0.5312, 0.5, 0.5312, 1.0, 0.5, 1.0, 0.5, 0.5, 0.5, 0.5, 0.5, 1.0, 0.4688, 1.0, 0.4688, 0.5, 0.4688, 0.5, 0.4688, 1.0, 0.4375, 1.0, 0.4375, 0.5, 0.4375, 0.5, 0.4375, 1.0, 0.4062, 1.0, 0.4062, 0.5, 0.4062, 0.5, 0.4062, 1.0, 0.375, 1.0, 0.375, 0.5, 0.375, 0.5, 0.375, 1.0, 0.3438, 1.0, 0.3438, 0.5, 0.3438, 0.5, 0.3438, 1.0, 0.3125, 1.0, 0.3125, 0.5, 0.3125, 0.5, 0.3125, 1.0, 0.2812, 1.0, 0.2812, 0.5, 0.2812, 0.5, 0.2812, 1.0, 0.25, 1.0, 0.25, 0.5, 0.25, 0.5, 0.25, 1.0, 0.2188, 1.0, 0.2188, 0.5, 0.2188, 0.5, 0.2188, 1.0, 0.1875, 1.0, 0.1875, 0.5, 0.1875, 0.5, 0.1875, 1.0, 0.1562, 1.0, 0.1562, 0.5, 0.1562, 0.5, 0.1562, 1.0, 0.125, 1.0, 0.125, 0.5, 0.125, 0.5, 0.125, 1.0, 0.09375, 1.0, 0.09375, 0.5, 0.09375, 0.5, 0.09375, 1.0, 0.0625, 1.0, 0.0625, 0.5, 0.875, 1.0, 0.9062, 1.0, 0.9062, 1.0, 0.875, 1.0, 0.0625, 0.5, 0.0625, 1.0, 0.03125, 1.0, 0.03125, 0.5, 0.03125, 0.5, 0.03125, 1.0, 0.0, 1.0, 0.0, 0.5, 0.75, 0.5, 0.7188, 0.5, 0.7188, 0.5, 0.75, 0.5, 0.3125, 0.5, 0.2812, 0.5, 0.2812, 0.5, 0.3125, 0.5, 0.4688, 0.5, 0.4375, 0.5, 0.4375, 0.5, 0.4688, 0.5, 0.1875, 0.5, 0.1562, 0.5, 0.1562, 0.5, 0.1875, 0.5, 0.875, 0.5, 0.8438, 0.5, 0.8438, 0.5, 0.875, 0.5, 0.5938, 0.5, 0.5625, 0.5, 0.5625, 0.5, 0.5938, 0.5, 0.3125, 0.5, 0.2812, 0.5, 0.2812, 0.5, 0.3125, 0.5, 1.0, 0.5, 0.9688, 0.5, 0.9688, 0.5, 1.0, 0.5, 0.03125, 0.5, 0.0, 0.5, 0.0, 0.5, 0.03125, 0.5, 0.7188, 0.5, 0.6875, 0.5, 0.6875, 0.5, 0.7188, 0.5, 0.4375, 0.5, 0.4062, 0.5, 0.4062, 0.5, 0.4375, 0.5, 0.1562, 0.5, 0.125, 0.5, 0.125, 0.5, 0.1562, 0.5, 0.8438, 0.5, 0.8125, 0.5, 0.8125, 0.5, 0.8438, 0.5, 0.5625, 0.5, 0.5312, 0.5, 0.5312, 0.5, 0.5625, 0.5, 0.2812, 0.5, 0.25, 0.5, 0.25, 0.5, 0.2812, 0.5, 0.9688, 0.5, 0.9375, 0.5, 0.9375, 0.5, 0.9688, 0.5, 0.6875, 0.5, 0.6562, 0.5, 0.6562, 0.5, 0.6875, 0.5, 0.4062, 0.5, 0.375, 0.5, 0.375, 0.5, 0.4062, 0.5, 0.125, 0.5, 0.09375, 0.5, 0.09375, 0.5, 0.125, 0.5, 0.8125, 0.5, 0.7812, 0.5, 0.7812, 0.5, 0.8125, 0.5, 0.5312, 0.5, 0.5, 0.5, 0.5, 0.5, 0.5312, 0.5, 0.25, 0.5, 0.2188, 0.5, 0.2188, 0.5, 0.25, 0.5, 0.9375, 0.5, 0.9062, 0.5, 0.9062, 0.5, 0.9375, 0.5, 0.6562, 0.5, 0.625, 0.5, 0.625, 0.5, 0.6562, 0.5, 0.375, 0.5, 0.3438, 0.5, 0.3438, 0.5, 0.375, 0.5, 0.09375, 0.5, 0.0625, 0.5, 0.0625, 0.5, 0.09375, 0.5, 0.7812, 0.5, 0.75, 0.5, 0.75, 0.5, 0.7812, 0.5, 0.5, 0.5, 0.4688, 0.5, 0.4688, 0.5, 0.5, 0.5, 0.2188, 0.5, 0.1875, 0.5, 0.1875, 0.5, 0.2188, 0.5, 0.9062, 0.5, 0.875, 0.5, 0.875, 0.5, 0.9062, 0.5, 0.625, 0.5, 0.5938, 0.5, 0.5938, 0.5, 0.625, 0.5, 0.3438, 0.5, 0.3125, 0.5, 0.3125, 0.5, 0.3438, 0.5, 0.0625, 0.5, 0.03125, 0.5, 0.03125, 0.5, 0.0625, 0.5, 0.2188, 0.5, 0.1875, 0.5, 0.1875, 0.5, 0.2188, 0.5, 0.7188, 0.5, 0.6875, 0.5, 0.6875, 0.5, 0.7188, 0.5, 0.2812, 0.5, 0.25, 0.5, 0.25, 0.5, 0.2812, 0.5, 0.6875, 0.5, 0.6562, 0.5, 0.6562, 0.5, 0.6875, 0.5, 0.25, 0.5, 0.2188, 0.5, 0.2188, 0.5, 0.25, 0.5, 0.6562, 0.5, 0.625, 0.5, 0.625, 0.5, 0.6562, 0.5, 0.2188, 0.5, 0.1875, 0.5, 0.1875, 0.5, 0.2188, 0.5, 0.625, 0.5, 0.5938, 0.5, 0.5938, 0.5, 0.625, 0.5, 0.1875, 0.5, 0.1562, 0.5, 0.1562, 0.5, 0.1875, 0.5, 0.5938, 0.5, 0.5625, 0.5, 0.5625, 0.5, 0.5938, 0.5, 1.0, 0.5, 0.9688, 0.5, 0.9688, 0.5, 1.0, 0.5, 0.1562, 0.5, 0.125, 0.5, 0.125, 0.5, 0.1562, 0.5, 0.5625, 0.5, 0.5312, 0.5, 0.5312, 0.5, 0.5625, 0.5, 0.9688, 0.5, 0.9375, 0.5, 0.9375, 0.5, 0.9688, 0.5, 0.125, 0.5, 0.09375, 0.5, 0.09375, 0.5, 0.125, 0.5, 0.5312, 0.5, 0.5, 0.5, 0.5, 0.5, 0.5312, 0.5, 0.9375, 0.5, 0.9062, 0.5, 0.9062, 0.5, 0.9375, 0.5, 0.09375, 0.5, 0.0625, 0.5, 0.0625, 0.5, 0.09375, 0.5, 0.5, 0.5, 0.4688, 0.5, 0.4688, 0.5, 0.5, 0.5, 0.9062, 0.5, 0.875, 0.5, 0.875, 0.5, 0.9062, 0.5, 0.0625, 0.5, 0.03125, 0.5, 0.03125, 0.5, 0.0625, 0.5, 0.4688, 0.5, 0.4375, 0.5, 0.4375, 0.5, 0.4688, 0.5, 0.875, 0.5, 0.8438, 0.5, 0.8438, 0.5, 0.875, 0.5, 0.03125, 0.5, 0.0, 0.5, 0.0, 0.5, 0.03125, 0.5, 0.4375, 0.5, 0.4062, 0.5, 0.4062, 0.5, 0.4375, 0.5, 0.8438, 0.5, 0.8125, 0.5, 0.8125, 0.5, 0.8438, 0.5, 0.4062, 0.5, 0.375, 0.5, 0.375, 0.5, 0.4062, 0.5, 0.8125, 0.5, 0.7812, 0.5, 0.7812, 0.5, 0.8125, 0.5, 0.375, 0.5, 0.3438, 0.5, 0.3438, 0.5, 0.375, 0.5, 0.7812, 0.5, 0.75, 0.5, 0.75, 0.5, 0.7812, 0.5, 0.3438, 0.5, 0.3125, 0.5, 0.3125, 0.5, 0.3438, 0.5, 0.75, 0.5, 0.7188, 0.5, 0.7188, 0.5, 0.75, 0.5, 0.125, 0.5, 0.09375, 0.5, 0.09375, 0.5, 0.125, 0.5, 0.625, 0.5, 0.5938, 0.5, 0.5938, 0.5, 0.625, 0.5, 0.1875, 0.5, 0.1562, 0.5, 0.1562, 0.5, 0.1875, 0.5, 0.5938, 0.5, 0.5625, 0.5, 0.5625, 0.5, 0.5938, 0.5, 1.0, 0.5, 0.9688, 0.5, 0.9688, 0.5, 1.0, 0.5, 0.1562, 0.5, 0.125, 0.5, 0.125, 0.5, 0.1562, 0.5, 0.5625, 0.5, 0.5312, 0.5, 0.5312, 0.5, 0.5625, 0.5, 0.9688, 0.5, 0.9375, 0.5, 0.9375, 0.5, 0.9688, 0.5, 0.125, 0.5, 0.09375, 0.5, 0.09375, 0.5, 0.125, 0.5, 0.5312, 0.5, 0.5, 0.5, 0.5, 0.5, 0.5312, 0.5, 0.9375, 0.5, 0.9062, 0.5, 0.9062, 0.5, 0.9375, 0.5, 0.09375, 0.5, 0.0625, 0.5, 0.0625, 0.5, 0.09375, 0.5, 0.5, 0.5, 0.4688, 0.5, 0.4688, 0.5, 0.5, 0.5, 0.9062, 0.5, 0.875, 0.5, 0.875, 0.5, 0.9062, 0.5, 0.0625, 0.5, 0.03125, 0.5, 0.03125, 0.5, 0.0625, 0.5, 0.4688, 0.5, 0.4375, 0.5, 0.4375, 0.5, 0.4688, 0.5, 0.875, 0.5, 0.8438, 0.5, 0.8438, 0.5, 0.875, 0.5, 0.03125, 0.5, 0.0, 0.5, 0.0, 0.5, 0.03125, 0.5, 0.4375, 0.5, 0.4062, 0.5, 0.4062, 0.5, 0.4375, 0.5, 0.8438, 0.5, 0.8125, 0.5, 0.8125, 0.5, 0.8438, 0.5, 0.4062, 0.5, 0.375, 0.5, 0.375, 0.5, 0.4062, 0.5, 0.8125, 0.5, 0.7812, 0.5, 0.7812, 0.5, 0.8125, 0.5, 0.375, 0.5, 0.3438, 0.5, 0.3438, 0.5, 0.375, 0.5, 0.7812, 0.5, 0.75, 0.5, 0.75, 0.5, 0.7812, 0.5, 0.3438, 0.5, 0.3125, 0.5, 0.3125, 0.5, 0.3438, 0.5, 0.75, 0.5, 0.7188, 0.5, 0.7188, 0.5, 0.75, 0.5, 0.3125, 0.5, 0.2812, 0.5, 0.2812, 0.5, 0.3125, 0.5, 0.7188, 0.5, 0.6875, 0.5, 0.6875, 0.5, 0.7188, 0.5, 0.2812, 0.5, 0.25, 0.5, 0.25, 0.5, 0.2812, 0.5, 0.6875, 0.5, 0.6562, 0.5, 0.6562, 0.5, 0.6875, 0.5, 0.25, 0.5, 0.2188, 0.5, 0.2188, 0.5, 0.25, 0.5, 0.6562, 0.5, 0.625, 0.5, 0.625, 0.5, 0.6562, 0.5, 0.03125, 0.5, 0.0, 0.5, 0.0, 0.5, 0.03125, 0.5, 0.5312, 0.5, 0.5, 0.5, 0.5, 0.5, 0.5312, 0.5, 0.9375, 0.5, 0.9062, 0.5, 0.9062, 0.5, 0.9375, 0.5, 0.09375, 0.5, 0.0625, 0.5, 0.0625, 0.5, 0.09375, 0.5, 0.5, 0.5, 0.4688, 0.5, 0.4688, 0.5, 0.5, 0.5, 0.9062, 0.5, 0.875, 0.5, 0.875, 0.5, 0.9062, 0.5, 0.0625, 0.5, 0.03125, 0.5, 0.03125, 0.5, 0.0625, 0.5, 0.4688, 0.5, 0.4375, 0.5, 0.4375, 0.5, 0.4688, 0.5, 0.875, 0.5, 0.8438, 0.5, 0.8438, 0.5, 0.875, 0.5, 0.03125, 0.5, 0.0, 0.5, 0.0, 0.5, 0.03125, 0.5, 0.4375, 0.5, 0.4062, 0.5, 0.4062, 0.5, 0.4375, 0.5, 0.8438, 0.5, 0.8125, 0.5, 0.8125, 0.5, 0.8438, 0.5, 0.4062, 0.5, 0.375, 0.5, 0.375, 0.5, 0.4062, 0.5, 0.8125, 0.5, 0.7812, 0.5, 0.7812, 0.5, 0.8125, 0.5, 0.375, 0.5, 0.3438, 0.5, 0.3438, 0.5, 0.375, 0.5, 0.7812, 0.5, 0.75, 0.5, 0.75, 0.5, 0.7812, 0.5, 0.3438, 0.5, 0.3125, 0.5, 0.3125, 0.5, 0.3438, 0.5, 0.75, 0.5, 0.7188, 0.5, 0.7188, 0.5, 0.75, 0.5, 0.3125, 0.5, 0.2812, 0.5, 0.2812, 0.5, 0.3125, 0.5, 0.7188, 0.5, 0.6875, 0.5, 0.6875, 0.5, 0.7188, 0.5, 0.2812, 0.5, 0.25, 0.5, 0.25, 0.5, 0.2812, 0.5, 0.6875, 0.5, 0.6562, 0.5, 0.6562, 0.5, 0.6875, 0.5, 0.25, 0.5, 0.2188, 0.5, 0.2188, 0.5, 0.25, 0.5, 0.6562, 0.5, 0.625, 0.5, 0.625, 0.5, 0.6562, 0.5, 0.2188, 0.5, 0.1875, 0.5, 0.1875, 0.5, 0.2188, 0.5, 0.625, 0.5, 0.5938, 0.5, 0.5938, 0.5, 0.625, 0.5, 0.1875, 0.5, 0.1562, 0.5, 0.1562, 0.5, 0.1875, 0.5, 0.5938, 0.5, 0.5625, 0.5, 0.5625, 0.5, 0.5938, 0.5, 1.0, 0.5, 0.9688, 0.5, 0.9688, 0.5, 1.0, 0.5, 0.1562, 0.5, 0.125, 0.5, 0.125, 0.5, 0.1562, 0.5, 0.5625, 0.5, 0.5312, 0.5, 0.5312, 0.5, 0.5625, 0.5, 0.9688, 0.5, 0.9375, 0.5, 0.9375, 0.5, 0.9688, 0.5, 0.3438, 0.5, 0.3125, 0.5, 0.3125, 0.5, 0.3438, 0.5, 0.4375, 0.5, 0.4062, 0.5, 0.4062, 0.5, 0.4375, 0.5, 0.8438, 0.5, 0.8125, 0.5, 0.8125, 0.5, 0.8438, 0.5, 0.4062, 0.5, 0.375, 0.5, 0.375, 0.5, 0.4062, 0.5, 0.8125, 0.5, 0.7812, 0.5, 0.7812, 0.5, 0.8125, 0.5, 0.375, 0.5, 0.3438, 0.5, 0.3438, 0.5, 0.375, 0.5, 0.7812, 0.5, 0.75, 0.5, 0.75, 0.5, 0.7812, 0.5, 0.3438, 0.5, 0.3125, 0.5, 0.3125, 0.5, 0.3438, 0.5, 0.75, 0.5, 0.7188, 0.5, 0.7188, 0.5, 0.75, 0.5, 0.3125, 0.5, 0.2812, 0.5, 0.2812, 0.5, 0.3125, 0.5, 0.7188, 0.5, 0.6875, 0.5, 0.6875, 0.5, 0.7188, 0.5, 0.2812, 0.5, 0.25, 0.5, 0.25, 0.5, 0.2812, 0.5, 0.6875, 0.5, 0.6562, 0.5, 0.6562, 0.5, 0.6875, 0.5, 0.25, 0.5, 0.2188, 0.5, 0.2188, 0.5, 0.25, 0.5, 0.6562, 0.5, 0.625, 0.5, 0.625, 0.5, 0.6562, 0.5, 0.2188, 0.5, 0.1875, 0.5, 0.1875, 0.5, 0.2188, 0.5, 0.625, 0.5, 0.5938, 0.5, 0.5938, 0.5, 0.625, 0.5, 0.1875, 0.5, 0.1562, 0.5, 0.1562, 0.5, 0.1875, 0.5, 0.5938, 0.5, 0.5625, 0.5, 0.5625, 0.5, 0.5938, 0.5, 1.0, 0.5, 0.9688, 0.5, 0.9688, 0.5, 1.0, 0.5, 0.1562, 0.5, 0.125, 0.5, 0.125, 0.5, 0.1562, 0.5, 0.5625, 0.5, 0.5312, 0.5, 0.5312, 0.5, 0.5625, 0.5, 0.9688, 0.5, 0.9375, 0.5, 0.9375, 0.5, 0.9688, 0.5, 0.125, 0.5, 0.09375, 0.5, 0.09375, 0.5, 0.125, 0.5, 0.5312, 0.5, 0.5, 0.5, 0.5, 0.5, 0.5312, 0.5, 0.9375, 0.5, 0.9062, 0.5, 0.9062, 0.5, 0.9375, 0.5, 0.09375, 0.5, 0.0625, 0.5, 0.0625, 0.5, 0.09375, 0.5, 0.5, 0.5, 0.4688, 0.5, 0.4688, 0.5, 0.5, 0.5, 0.9062, 0.5, 0.875, 0.5, 0.875, 0.5, 0.9062, 0.5, 0.0625, 0.5, 0.03125, 0.5, 0.03125, 0.5, 0.0625, 0.5, 0.4688, 0.5, 0.4375, 0.5, 0.4375, 0.5, 0.4688, 0.5, 0.875, 0.5, 0.8438, 0.5, 0.8438, 0.5, 0.875, 0.5, 0.25, 0.5, 0.2188, 0.5, 0.2188, 0.5, 0.25, 0.5, 0.75, 0.5, 0.7188, 0.5, 0.7188, 0.5, 0.75, 0.5, 0.3125, 0.5, 0.2812, 0.5, 0.2812, 0.5, 0.3125, 0.5, 0.7188, 0.5, 0.6875, 0.5, 0.6875, 0.5, 0.7188, 0.5, 0.2812, 0.5, 0.25, 0.5, 0.25, 0.5, 0.2812, 0.5, 0.6875, 0.5, 0.6562, 0.5, 0.6562, 0.5, 0.6875, 0.5, 0.25, 0.5, 0.2188, 0.5, 0.2188, 0.5, 0.25, 0.5, 0.6562, 0.5, 0.625, 0.5, 0.625, 0.5, 0.6562, 0.5, 0.2188, 0.5, 0.1875, 0.5, 0.1875, 0.5, 0.2188, 0.5, 0.625, 0.5, 0.5938, 0.5, 0.5938, 0.5, 0.625, 0.5, 0.1875, 0.5, 0.1562, 0.5, 0.1562, 0.5, 0.1875, 0.5, 0.5938, 0.5, 0.5625, 0.5, 0.5625, 0.5, 0.5938, 0.5, 1.0, 0.5, 0.9688, 0.5, 0.9688, 0.5, 1.0, 0.5, 0.1562, 0.5, 0.125, 0.5, 0.125, 0.5, 0.1562, 0.5, 0.5625, 0.5, 0.5312, 0.5, 0.5312, 0.5, 0.5625, 0.5, 0.9688, 0.5, 0.9375, 0.5, 0.9375, 0.5, 0.9688, 0.5, 0.125, 0.5, 0.09375, 0.5, 0.09375, 0.5, 0.125, 0.5, 0.5312, 0.5, 0.5, 0.5, 0.5, 0.5, 0.5312, 0.5, 0.9375, 0.5, 0.9062, 0.5, 0.9062, 0.5, 0.9375, 0.5, 0.09375, 0.5, 0.0625, 0.5, 0.0625, 0.5, 0.09375, 0.5, 0.5, 0.5, 0.4688, 0.5, 0.4688, 0.5, 0.5, 0.5, 0.9062, 0.5, 0.875, 0.5, 0.875, 0.5, 0.9062, 0.5, 0.0625, 0.5, 0.03125, 0.5, 0.03125, 0.5, 0.0625, 0.5, 0.4688, 0.5, 0.4375, 0.5, 0.4375, 0.5, 0.4688, 0.5, 0.875, 0.5, 0.8438, 0.5, 0.8438, 0.5, 0.875, 0.5, 0.03125, 0.5, 0.0, 0.5, 0.0, 0.5, 0.03125, 0.5, 0.4375, 0.5, 0.4062, 0.5, 0.4062, 0.5, 0.4375, 0.5, 0.8438, 0.5, 0.8125, 0.5, 0.8125, 0.5, 0.8438, 0.5, 0.4062, 0.5, 0.375, 0.5, 0.375, 0.5, 0.4062, 0.5, 0.8125, 0.5, 0.7812, 0.5, 0.7812, 0.5, 0.8125, 0.5, 0.375, 0.5, 0.3438, 0.5, 0.3438, 0.5, 0.375, 0.5, 0.7812, 0.5, 0.75, 0.5, 0.75, 0.5, 0.7812, 0.5, 0.75, 0.49, 0.7968, 0.4854, 0.8418, 0.4717, 0.8833, 0.4496, 0.9197, 0.4197, 0.9496, 0.3833, 0.9717, 0.3418, 0.9854, 0.2968, 0.99, 0.25, 0.9854, 0.2032, 0.9717, 0.1582, 0.9496, 0.1167, 0.9197, 0.08029, 0.8833, 0.05045, 0.8418, 0.02827, 0.7968, 0.01461, 0.75, 0.01, 0.7032, 0.01461, 0.6582, 0.02827, 0.6167, 0.05045, 0.5803, 0.08029, 0.5504, 0.1167, 0.5283, 0.1582, 0.5146, 0.2032, 0.51, 0.25, 0.5146, 0.2968, 0.5283, 0.3418, 0.5504, 0.3833, 0.5803, 0.4197, 0.6167, 0.4496, 0.6582, 0.4717, 0.7032, 0.4854, 0.6562, 0.5, 0.625, 0.5, 0.625, 0.5, 0.6562, 0.5, 0.2188, 0.5, 0.1875, 0.5, 0.1875, 0.5, 0.2188, 0.5, 0.625, 0.5, 0.5938, 0.5, 0.5938, 0.5, 0.625, 0.5, 0.1875, 0.5, 0.1562, 0.5, 0.1562, 0.5, 0.1875, 0.5, 0.5938, 0.5, 0.5625, 0.5, 0.5625, 0.5, 0.5938, 0.5, 1.0, 0.5, 0.9688, 0.5, 0.9688, 0.5, 1.0, 0.5, 0.1562, 0.5, 0.125, 0.5, 0.125, 0.5, 0.1562, 0.5, 0.5625, 0.5, 0.5312, 0.5, 0.5312, 0.5, 0.5625, 0.5, 0.9688, 0.5, 0.9375, 0.5, 0.9375, 0.5, 0.9688, 0.5, 0.125, 0.5, 0.09375, 0.5, 0.09375, 0.5, 0.125, 0.5, 0.5312, 0.5, 0.5, 0.5, 0.5, 0.5, 0.5312, 0.5, 0.9375, 0.5, 0.9062, 0.5, 0.9062, 0.5, 0.9375, 0.5, 0.09375, 0.5, 0.0625, 0.5, 0.0625, 0.5, 0.09375, 0.5, 0.5, 0.5, 0.4688, 0.5, 0.4688, 0.5, 0.5, 0.5, 0.9062, 0.5, 0.875, 0.5, 0.875, 0.5, 0.9062, 0.5, 0.0625, 0.5, 0.03125, 0.5, 0.03125, 0.5, 0.0625, 0.5, 0.4688, 0.5, 0.4375, 0.5, 0.4375, 0.5, 0.4688, 0.5, 0.875, 0.5, 0.8438, 0.5, 0.8438, 0.5, 0.875, 0.5, 0.03125, 0.5, 0.0, 0.5, 0.0, 0.5, 0.03125, 0.5, 0.4375, 0.5, 0.4062, 0.5, 0.4062, 0.5, 0.4375, 0.5, 0.8438, 0.5, 0.8125, 0.5, 0.8125, 0.5, 0.8438, 0.5, 0.4062, 0.5, 0.375, 0.5, 0.375, 0.5, 0.4062, 0.5, 0.8125, 0.5, 0.7812, 0.5, 0.7812, 0.5, 0.8125, 0.5, 0.375, 0.5, 0.3438, 0.5, 0.3438, 0.5, 0.375, 0.5, 0.7812, 0.5, 0.75, 0.5, 0.75, 0.5, 0.7812, 0.5, 0.3438, 0.5, 0.3125, 0.5, 0.3125, 0.5, 0.3438, 0.5, 0.75, 0.5, 0.7188, 0.5, 0.7188, 0.5, 0.75, 0.5, 0.3125, 0.5, 0.2812, 0.5, 0.2812, 0.5, 0.3125, 0.5, 0.7188, 0.5, 0.6875, 0.5, 0.6875, 0.5, 0.7188, 0.5, 0.2812, 0.5, 0.25, 0.5, 0.25, 0.5, 0.2812, 0.5, 0.6875, 0.5, 0.6562, 0.5, 0.6562, 0.5, 0.6875, 0.5, 0.875, 1.0, 0.9062, 1.0, 0.9062, 1.0, 0.875, 1.0, 0.5938, 1.0, 0.625, 1.0, 0.625, 1.0, 0.5938, 1.0, 0.3125, 1.0, 0.3438, 1.0, 0.3438, 1.0, 0.3125, 1.0, 0.03125, 1.0, 0.0625, 1.0, 0.0625, 1.0, 0.03125, 1.0, 0.7188, 1.0, 0.75, 1.0, 0.75, 1.0, 0.7188, 1.0, 0.4375, 1.0, 0.4688, 1.0, 0.4688, 1.0, 0.4375, 1.0, 0.1562, 1.0, 0.1875, 1.0, 0.1875, 1.0, 0.1562, 1.0, 0.8438, 1.0, 0.875, 1.0, 0.875, 1.0, 0.8438, 1.0, 0.5625, 1.0, 0.5938, 1.0, 0.5938, 1.0, 0.5625, 1.0, 0.2812, 1.0, 0.3125, 1.0, 0.3125, 1.0, 0.2812, 1.0, 0.9688, 1.0, 1.0, 1.0, 1.0, 1.0, 0.9688, 1.0, 0.0, 1.0, 0.03125, 1.0, 0.03125, 1.0, 0.0, 1.0, 0.6875, 1.0, 0.7188, 1.0, 0.7188, 1.0, 0.6875, 1.0, 0.4062, 1.0, 0.4375, 1.0, 0.4375, 1.0, 0.4062, 1.0, 0.125, 1.0, 0.1562, 1.0, 0.1562, 1.0, 0.125, 1.0, 0.8125, 1.0, 0.8438, 1.0, 0.8438, 1.0, 0.8125, 1.0, 0.5312, 1.0, 0.5625, 1.0, 0.5625, 1.0, 0.5312, 1.0, 0.25, 1.0, 0.2812, 1.0, 0.2812, 1.0, 0.25, 1.0, 0.9375, 1.0, 0.9688, 1.0, 0.9688, 1.0, 0.9375, 1.0, 0.6562, 1.0, 0.6875, 1.0, 0.6875, 1.0, 0.6562, 1.0, 0.375, 1.0, 0.4062, 1.0, 0.4062, 1.0, 0.375, 1.0, 0.09375, 1.0, 0.125, 1.0, 0.125, 1.0, 0.09375, 1.0, 0.7812, 1.0, 0.8125, 1.0, 0.8125, 1.0, 0.7812, 1.0, 0.5, 1.0, 0.5312, 1.0, 0.5312, 1.0, 0.5, 1.0, 0.2188, 1.0, 0.25, 1.0, 0.25, 1.0, 0.2188, 1.0, 0.9062, 1.0, 0.9375, 1.0, 0.9375, 1.0, 0.9062, 1.0, 0.625, 1.0, 0.6562, 1.0, 0.6562, 1.0, 0.625, 1.0, 0.3438, 1.0, 0.375, 1.0, 0.375, 1.0, 0.3438, 1.0, 0.0625, 1.0, 0.09375, 1.0, 0.09375, 1.0, 0.0625, 1.0, 0.75, 1.0, 0.7812, 1.0, 0.7812, 1.0, 0.75, 1.0, 0.4688, 1.0, 0.5, 1.0, 0.5, 1.0, 0.4688, 1.0, 0.1875, 1.0, 0.2188, 1.0, 0.2188, 1.0, 0.1875, 1.0, 0.7812, 1.0, 0.8125, 1.0, 0.8125, 1.0, 0.7812, 1.0, 0.03125, 1.0, 0.0625, 1.0, 0.0625, 1.0, 0.03125, 1.0, 0.4375, 1.0, 0.4688, 1.0, 0.4688, 1.0, 0.4375, 1.0, 0.8438, 1.0, 0.875, 1.0, 0.875, 1.0, 0.8438, 1.0, 0.0, 1.0, 0.03125, 1.0, 0.03125, 1.0, 0.0, 1.0, 0.4062, 1.0, 0.4375, 1.0, 0.4375, 1.0, 0.4062, 1.0, 0.8125, 1.0, 0.8438, 1.0, 0.8438, 1.0, 0.8125, 1.0, 0.375, 1.0, 0.4062, 1.0, 0.4062, 1.0, 0.375, 1.0, 0.7812, 1.0, 0.8125, 1.0, 0.8125, 1.0, 0.7812, 1.0, 0.3438, 1.0, 0.375, 1.0, 0.375, 1.0, 0.3438, 1.0, 0.75, 1.0, 0.7812, 1.0, 0.7812, 1.0, 0.75, 1.0, 0.3125, 1.0, 0.3438, 1.0, 0.3438, 1.0, 0.3125, 1.0, 0.7188, 1.0, 0.75, 1.0, 0.75, 1.0, 0.7188, 1.0, 0.2812, 1.0, 0.3125, 1.0, 0.3125, 1.0, 0.2812, 1.0, 0.6875, 1.0, 0.7188, 1.0, 0.7188, 1.0, 0.6875, 1.0, 0.25, 1.0, 0.2812, 1.0, 0.2812, 1.0, 0.25, 1.0, 0.6562, 1.0, 0.6875, 1.0, 0.6875, 1.0, 0.6562, 1.0, 0.2188, 1.0, 0.25, 1.0, 0.25, 1.0, 0.2188, 1.0, 0.625, 1.0, 0.6562, 1.0, 0.6562, 1.0, 0.625, 1.0, 0.1875, 1.0, 0.2188, 1.0, 0.2188, 1.0, 0.1875, 1.0, 0.5938, 1.0, 0.625, 1.0, 0.625, 1.0, 0.5938, 1.0, 0.1562, 1.0, 0.1875, 1.0, 0.1875, 1.0, 0.1562, 1.0, 0.5625, 1.0, 0.5938, 1.0, 0.5938, 1.0, 0.5625, 1.0, 0.9688, 1.0, 1.0, 1.0, 1.0, 1.0, 0.9688, 1.0, 0.125, 1.0, 0.1562, 1.0, 0.1562, 1.0, 0.125, 1.0, 0.5312, 1.0, 0.5625, 1.0, 0.5625, 1.0, 0.5312, 1.0, 0.9375, 1.0, 0.9688, 1.0, 0.9688, 1.0, 0.9375, 1.0, 0.09375, 1.0, 0.125, 1.0, 0.125, 1.0, 0.09375, 1.0, 0.5, 1.0, 0.5312, 1.0, 0.5312, 1.0, 0.5, 1.0, 0.9062, 1.0, 0.9375, 1.0, 0.9375, 1.0, 0.9062, 1.0, 0.0625, 1.0, 0.09375, 1.0, 0.09375, 1.0, 0.0625, 1.0, 0.4688, 1.0, 0.5, 1.0, 0.5, 1.0, 0.4688, 1.0, 0.6875, 1.0, 0.7188, 1.0, 0.7188, 1.0, 0.6875, 1.0, 0.3438, 1.0, 0.375, 1.0, 0.375, 1.0, 0.3438, 1.0, 0.75, 1.0, 0.7812, 1.0, 0.7812, 1.0, 0.75, 1.0, 0.3125, 1.0, 0.3438, 1.0, 0.3438, 1.0, 0.3125, 1.0, 0.7188, 1.0, 0.75, 1.0, 0.75, 1.0, 0.7188, 1.0, 0.2812, 1.0, 0.3125, 1.0, 0.3125, 1.0, 0.2812, 1.0, 0.6875, 1.0, 0.7188, 1.0, 0.7188, 1.0, 0.6875, 1.0, 0.25, 1.0, 0.2812, 1.0, 0.2812, 1.0, 0.25, 1.0, 0.6562, 1.0, 0.6875, 1.0, 0.6875, 1.0, 0.6562, 1.0, 0.2188, 1.0, 0.25, 1.0, 0.25, 1.0, 0.2188, 1.0, 0.625, 1.0, 0.6562, 1.0, 0.6562, 1.0, 0.625, 1.0, 0.1875, 1.0, 0.2188, 1.0, 0.2188, 1.0, 0.1875, 1.0, 0.5938, 1.0, 0.625, 1.0, 0.625, 1.0, 0.5938, 1.0, 0.1562, 1.0, 0.1875, 1.0, 0.1875, 1.0, 0.1562, 1.0, 0.5625, 1.0, 0.5938, 1.0, 0.5938, 1.0, 0.5625, 1.0, 0.9688, 1.0, 1.0, 1.0, 1.0, 1.0, 0.9688, 1.0, 0.125, 1.0, 0.1562, 1.0, 0.1562, 1.0, 0.125, 1.0, 0.5312, 1.0, 0.5625, 1.0, 0.5625, 1.0, 0.5312, 1.0, 0.9375, 1.0, 0.9688, 1.0, 0.9688, 1.0, 0.9375, 1.0, 0.09375, 1.0, 0.125, 1.0, 0.125, 1.0, 0.09375, 1.0, 0.5, 1.0, 0.5312, 1.0, 0.5312, 1.0, 0.5, 1.0, 0.9062, 1.0, 0.9375, 1.0, 0.9375, 1.0, 0.9062, 1.0, 0.0625, 1.0, 0.09375, 1.0, 0.09375, 1.0, 0.0625, 1.0, 0.4688, 1.0, 0.5, 1.0, 0.5, 1.0, 0.4688, 1.0, 0.875, 1.0, 0.9062, 1.0, 0.9062, 1.0, 0.875, 1.0, 0.03125, 1.0, 0.0625, 1.0, 0.0625, 1.0, 0.03125, 1.0, 0.4375, 1.0, 0.4688, 1.0, 0.4688, 1.0, 0.4375, 1.0, 0.8438, 1.0, 0.875, 1.0, 0.875, 1.0, 0.8438, 1.0, 0.0, 1.0, 0.03125, 1.0, 0.03125, 1.0, 0.0, 1.0, 0.4062, 1.0, 0.4375, 1.0, 0.4375, 1.0, 0.4062, 1.0, 0.8125, 1.0, 0.8438, 1.0, 0.8438, 1.0, 0.8125, 1.0, 0.375, 1.0, 0.4062, 1.0, 0.4062, 1.0, 0.375, 1.0, 0.2968, 0.4854, 0.25, 0.49, 0.2032, 0.4854, 0.1582, 0.4717, 0.1167, 0.4496, 0.08029, 0.4197, 0.05045, 0.3833, 0.02827, 0.3418, 0.01461, 0.2968, 0.01, 0.25, 0.01461, 0.2032, 0.02827, 0.1582, 0.05045, 0.1167, 0.08029, 0.08029, 0.1167, 0.05045, 0.1582, 0.02827, 0.2032, 0.01461, 0.25, 0.01, 0.2968, 0.01461, 0.3418, 0.02827, 0.3833, 0.05045, 0.4197, 0.08029, 0.4496, 0.1167, 0.4717, 0.1582, 0.4854, 0.2032, 0.49, 0.25, 0.4854, 0.2968, 0.4717, 0.3418, 0.4496, 0.3833, 0.4197, 0.4197, 0.3833, 0.4496, 0.3418, 0.4717, 0.25, 1.0, 0.2812, 1.0, 0.2812, 1.0, 0.25, 1.0, 0.6562, 1.0, 0.6875, 1.0, 0.6875, 1.0, 0.6562, 1.0, 0.2188, 1.0, 0.25, 1.0, 0.25, 1.0, 0.2188, 1.0, 0.625, 1.0, 0.6562, 1.0, 0.6562, 1.0, 0.625, 1.0, 0.1875, 1.0, 0.2188, 1.0, 0.2188, 1.0, 0.1875, 1.0, 0.5938, 1.0, 0.625, 1.0, 0.625, 1.0, 0.5938, 1.0, 0.1562, 1.0, 0.1875, 1.0, 0.1875, 1.0, 0.1562, 1.0, 0.5625, 1.0, 0.5938, 1.0, 0.5938, 1.0, 0.5625, 1.0, 0.9688, 1.0, 1.0, 1.0, 1.0, 1.0, 0.9688, 1.0, 0.125, 1.0, 0.1562, 1.0, 0.1562, 1.0, 0.125, 1.0, 0.5312, 1.0, 0.5625, 1.0, 0.5625, 1.0, 0.5312, 1.0, 0.9375, 1.0, 0.9688, 1.0, 0.9688, 1.0, 0.9375, 1.0, 0.09375, 1.0, 0.125, 1.0, 0.125, 1.0, 0.09375, 1.0, 0.5, 1.0, 0.5312, 1.0, 0.5312, 1.0, 0.5, 1.0, 0.9062, 1.0, 0.9375, 1.0, 0.9375, 1.0, 0.9062, 1.0, 0.0625, 1.0, 0.09375, 1.0, 0.09375, 1.0, 0.0625, 1.0, 0.4688, 1.0, 0.5, 1.0, 0.5, 1.0, 0.4688, 1.0, 0.875, 1.0, 0.9062, 1.0, 0.9062, 1.0, 0.875, 1.0, 0.03125, 1.0, 0.0625, 1.0, 0.0625, 1.0, 0.03125, 1.0, 0.4375, 1.0, 0.4688, 1.0, 0.4688, 1.0, 0.4375, 1.0, 0.8438, 1.0, 0.875, 1.0, 0.875, 1.0, 0.8438, 1.0, 0.0, 1.0, 0.03125, 1.0, 0.03125, 1.0, 0.0, 1.0, 0.4062, 1.0, 0.4375, 1.0, 0.4375, 1.0, 0.4062, 1.0, 0.8125, 1.0, 0.8438, 1.0, 0.8438, 1.0, 0.8125, 1.0, 0.375, 1.0, 0.4062, 1.0, 0.4062, 1.0, 0.375, 1.0, 0.7812, 1.0, 0.8125, 1.0, 0.8125, 1.0, 0.7812, 1.0, 0.3438, 1.0, 0.375, 1.0, 0.375, 1.0, 0.3438, 1.0, 0.75, 1.0, 0.7812, 1.0, 0.7812, 1.0, 0.75, 1.0, 0.3125, 1.0, 0.3438, 1.0, 0.3438, 1.0, 0.3125, 1.0, 0.7188, 1.0, 0.75, 1.0, 0.75, 1.0, 0.7188, 1.0, 0.2812, 1.0, 0.3125, 1.0, 0.3125, 1.0, 0.2812, 1.0])
me_cylinder_002.materials.append(mat_gray)
me_cylinder_002.use_remesh_preserve_volume = False
me_cylinder_002.use_remesh_preserve_attributes = False
me_cylinder_002.use_mirror_vertex_groups = False
me_cylinder_002.update()
me_cube_003 = bpy.data.meshes.new('Cube.003')
me_cube_003.from_pydata([(-0.5, -0.5, -0.5), (-0.5, -0.5, 0.5), (-0.5, 0.5, -0.5), (-0.5, 0.5, 0.5), (0.5, -0.5, -0.5), (0.5, -0.5, 0.5), (0.5, 0.5, -0.5), (0.5, 0.5, 0.5), (-0.5, 0.5, 0.5), (-0.5, 0.5, -0.5), (0.5, 0.5, -0.5), (0.5, 0.5, 0.5), (0.5, 0.5, 0.5), (0.5024, -0.5, 0.4778), (0.4597, 0.5, 0.5013), (0.4597, -0.5, 0.5013), (0.5, 0.5, 0.5), (0.4597, 0.5, 0.5), (-0.5, -0.5, 0.5), (0.5, -0.5, 0.5), (0.5024, 0.5, 0.4778), (-0.5024, 0.5, 0.4778), (0.4597, -0.5, 0.5), (0.4597, 0.5, 0.5), (-0.4597, -0.5, 0.5), (-0.4597, 0.5, 0.5), (0.5, -0.5, 0.4778), (0.5, 0.5, 0.4778), (0.5, -0.5, 0.5), (0.4597, -0.5, 0.5), (-0.5, -0.5, 0.4778), (-0.5, 0.5, 0.4778), (-0.5024, -0.5, 0.4778), (-0.5, -0.5, 0.5), (-0.5, 0.5, 0.5), (-0.4597, 0.5, 0.5), (-0.4597, -0.5, 0.5), (-0.4597, 0.5, 0.5013), (-0.4597, -0.5, 0.5013), (-0.5024, -0.5, 0.5013), (-0.5024, 0.5, 0.5013), (0.5, 0.5, 0.5), (0.5, -0.5, 0.5), (0.5024, 0.5, 0.5013), (0.5024, -0.5, 0.5013), (-0.5024, 0.5, 0.5013), (0.5024, 0.5, 0.5013), (-0.5024, 0.4602, 0.5013), (0.5024, 0.4602, 0.5013), (0.4999, -0.4774, 0.494), (-0.4998, -0.4774, 0.494), (-0.5008, 0.4994, 0.494), (0.4998, 0.4994, 0.494), (-0.5008, 0.4992, 0.4928), (0.4998, 0.4992, 0.4928), (-0.5008, 0.4985, 0.4917), (0.4998, 0.4985, 0.4917), (-0.5008, 0.4975, 0.4907), (0.4998, 0.4975, 0.4907), (-0.5008, 0.4961, 0.4898), (0.4998, 0.4961, 0.4898), (-0.5008, 0.4944, 0.489), (0.4998, 0.4944, 0.489), (-0.5008, 0.4924, 0.4885), (0.4998, 0.4924, 0.4885), (-0.5008, 0.4903, 0.4881), (0.4998, 0.4903, 0.4881), (-0.5008, 0.4881, 0.488), (0.4998, 0.4881, 0.488), (-0.5008, 0.4858, 0.4881), (0.4998, 0.4858, 0.4881), (-0.5008, 0.4837, 0.4885), (0.4998, 0.4837, 0.4885), (-0.5008, 0.4818, 0.489), (0.4998, 0.4818, 0.489), (-0.5008, 0.48, 0.4898), (0.4998, 0.48, 0.4898), (-0.5008, 0.4786, 0.4907), (0.4998, 0.4786, 0.4907), (-0.5008, 0.4776, 0.4917), (0.4998, 0.4776, 0.4917), (-0.5008, 0.4769, 0.4928), (0.4998, 0.4769, 0.4928), (-0.5008, 0.4767, 0.494), (0.4998, 0.4767, 0.494), (-0.5008, 0.4769, 0.4951), (0.4998, 0.4769, 0.4951), (-0.5008, 0.4776, 0.4962), (0.4998, 0.4776, 0.4962), (-0.5008, 0.4786, 0.4973), (0.4998, 0.4786, 0.4973), (-0.5008, 0.48, 0.4982), (0.4998, 0.48, 0.4982), (-0.5008, 0.4818, 0.4989), (0.4998, 0.4818, 0.4989), (-0.5008, 0.4837, 0.4995), (0.4998, 0.4837, 0.4995), (-0.5008, 0.4858, 0.4998), (0.4998, 0.4858, 0.4998), (-0.5008, 0.4881, 0.4999), (0.4998, 0.4881, 0.4999), (-0.5008, 0.4903, 0.4998), (0.4998, 0.4903, 0.4998), (-0.5008, 0.4924, 0.4995), (0.4998, 0.4924, 0.4995), (-0.5008, 0.4944, 0.4989), (0.4998, 0.4944, 0.4989), (-0.5008, 0.4961, 0.4982), (0.4998, 0.4961, 0.4982), (-0.5008, 0.4975, 0.4973), (0.4998, 0.4975, 0.4973), (-0.5008, 0.4985, 0.4962), (0.4998, 0.4985, 0.4962), (-0.5008, 0.4992, 0.4951), (0.4998, 0.4992, 0.4951), (-0.4998, -0.4776, 0.4928), (0.4999, -0.4776, 0.4928), (-0.4998, -0.4782, 0.4917), (0.4999, -0.4782, 0.4917), (-0.4998, -0.4792, 0.4907), (0.4999, -0.4792, 0.4907), (-0.4998, -0.4806, 0.4898), (0.4999, -0.4806, 0.4898), (-0.4998, -0.4823, 0.4891), (0.4999, -0.4823, 0.4891), (-0.4998, -0.4843, 0.4885), (0.4999, -0.4843, 0.4885), (-0.4998, -0.4864, 0.4882), (0.4999, -0.4864, 0.4882), (-0.4998, -0.4886, 0.4881), (0.4999, -0.4886, 0.4881), (-0.4998, -0.4908, 0.4882), (0.4999, -0.4908, 0.4882), (-0.4998, -0.4929, 0.4885), (0.4999, -0.4929, 0.4885), (-0.4998, -0.4948, 0.4891), (0.4999, -0.4948, 0.4891), (-0.4998, -0.4965, 0.4898), (0.4999, -0.4965, 0.4898), (-0.4998, -0.4979, 0.4907), (0.4999, -0.4979, 0.4907), (-0.4998, -0.499, 0.4917), (0.4999, -0.499, 0.4917), (-0.4998, -0.4996, 0.4928), (0.4999, -0.4996, 0.4928), (-0.4998, -0.4998, 0.494), (0.4999, -0.4998, 0.494), (-0.4998, -0.4996, 0.4951), (0.4999, -0.4996, 0.4951), (-0.4998, -0.499, 0.4962), (0.4999, -0.499, 0.4962), (-0.4998, -0.4979, 0.4972), (0.4999, -0.4979, 0.4972), (-0.4998, -0.4965, 0.4981), (0.4999, -0.4965, 0.4981), (-0.4998, -0.4948, 0.4989), (0.4999, -0.4948, 0.4989), (-0.4998, -0.4929, 0.4994), (0.4999, -0.4929, 0.4994), (-0.4998, -0.4908, 0.4997), (0.4999, -0.4908, 0.4997), (-0.4998, -0.4886, 0.4999), (0.4999, -0.4886, 0.4999), (-0.4998, -0.4864, 0.4997), (0.4999, -0.4864, 0.4997), (-0.4998, -0.4843, 0.4994), (0.4999, -0.4843, 0.4994), (-0.4998, -0.4823, 0.4989), (0.4999, -0.4823, 0.4989), (-0.4998, -0.4806, 0.4981), (0.4999, -0.4806, 0.4981), (-0.4998, -0.4792, 0.4972), (0.4999, -0.4792, 0.4972), (-0.4998, -0.4782, 0.4962), (0.4999, -0.4782, 0.4962), (-0.4998, -0.4776, 0.4951), (0.4999, -0.4776, 0.4951), (0.5024, -0.5, -0.5), (-0.5, -0.5, -0.5), (-0.5024, -0.5, -0.5), (0.5048, -0.5025, -0.5), (0.5024, -0.5, -0.5), (0.5048, -0.5025, 0.5013), (0.5024, -0.5, 0.5013), (-0.5048, -0.5025, 0.5013), (-0.5048, -0.5025, -0.5), (-0.4645, -0.5, 0.5013), (-0.4645, -0.5, -0.5), (-0.4645, -0.5025, 0.5013), (-0.4645, -0.5025, -0.5), (-0.5024, -0.4602, 0.5013), (-0.5024, -0.4602, -0.5), (-0.5048, -0.4602, 0.5013), (-0.5048, -0.4602, -0.5), (0.5024, -0.4602, 0.5013), (0.5024, -0.4602, -0.5), (0.5048, -0.4602, 0.5013), (0.5048, -0.4602, -0.5), (0.4645, -0.5, 0.5013), (0.4645, -0.5, -0.5), (0.4645, -0.5025, 0.5013), (0.4645, -0.5025, -0.5), (0.5048, 0.5025, -0.5), (0.5024, 0.5, -0.5), (0.5048, 0.5025, 0.5013), (0.5024, 0.5, 0.5013), (0.4645, 0.5, 0.5013), (0.4645, 0.5, -0.5), (0.4645, 0.5025, 0.5013), (0.4645, 0.5025, -0.5), (0.5024, 0.4602, 0.5013), (0.5024, 0.4602, -0.5), (0.5048, 0.4602, 0.5013), (0.5048, 0.4602, -0.5), (-0.5047, 0.5025, -0.5), (-0.5024, 0.5, -0.5), (-0.5047, 0.5025, 0.5013), (-0.5024, 0.5, 0.5013), (-0.5024, 0.4602, 0.5013), (-0.5024, 0.4602, -0.5), (-0.5047, 0.4602, 0.5013), (-0.5047, 0.4602, -0.5), (-0.4644, 0.5, 0.5013), (-0.4644, 0.5, -0.5), (-0.4644, 0.5025, 0.5013), (-0.4644, 0.5025, -0.5)], [(2, 0), (4, 6), (5, 26), (0, 4), (18, 1), (7, 27), (7, 11), (8, 3), (7, 12), (5, 19), (20, 46), (40, 45), (46, 43), (45, 47), (48, 46), (4, 177), (44, 177), (0, 178), (178, 179)], [(7, 16, 28, 5), (13, 20, 43, 44), (6, 2, 9, 10), (5, 28, 29, 22), (22, 29, 17, 23), (16, 41, 42, 28), (15, 44, 43, 14), (42, 22, 23, 41), (31, 30, 32, 21), (29, 15, 14, 17), (1, 24, 36, 33), (23, 17, 16, 7), (27, 20, 13, 26), (31, 34, 33, 30), (34, 35, 36, 33), (3, 40, 37, 35), (1, 36, 38, 39), (25, 3, 34, 35), (24, 25, 35, 36), (3, 1, 33, 34), (1, 39, 32, 30), (3, 31, 21, 40), (36, 35, 37, 38), (37, 40, 39, 38), (21, 32, 39, 40), (19, 44, 15, 22), (26, 42, 41, 27), (12, 23, 14, 43), (12, 43, 20, 27), (13, 44, 19, 26), (116, 49, 176, 174, 172, 170, 168, 166, 164, 162, 160, 158, 156, 154, 152, 150, 148, 146, 144, 142, 140, 138, 136, 134, 132, 130, 128, 126, 124, 122, 120, 118), (51, 52, 54, 53), (171, 172, 174, 173), (53, 54, 56, 55), (169, 170, 172, 171), (55, 56, 58, 57), (167, 168, 170, 169), (57, 58, 60, 59), (165, 166, 168, 167), (59, 60, 62, 61), (163, 164, 166, 165), (61, 62, 64, 63), (161, 162, 164, 163), (63, 64, 66, 65), (159, 160, 162, 161), (65, 66, 68, 67), (157, 158, 160, 159), (67, 68, 70, 69), (155, 156, 158, 157), (69, 70, 72, 71), (153, 154, 156, 155), (71, 72, 74, 73), (151, 152, 154, 153), (73, 74, 76, 75), (149, 150, 152, 151), (75, 76, 78, 77), (147, 148, 150, 149), (77, 78, 80, 79), (145, 146, 148, 147), (79, 80, 82, 81), (143, 144, 146, 145), (81, 82, 84, 83), (141, 142, 144, 143), (83, 84, 86, 85), (139, 140, 142, 141), (85, 86, 88, 87), (137, 138, 140, 139), (87, 88, 90, 89), (135, 136, 138, 137), (89, 90, 92, 91), (133, 134, 136, 135), (91, 92, 94, 93), (131, 132, 134, 133), (93, 94, 96, 95), (129, 130, 132, 131), (95, 96, 98, 97), (127, 128, 130, 129), (97, 98, 100, 99), (125, 126, 128, 127), (99, 100, 102, 101), (123, 124, 126, 125), (101, 102, 104, 103), (121, 122, 124, 123), (103, 104, 106, 105), (119, 120, 122, 121), (105, 106, 108, 107), (50, 115, 117, 119, 121, 123, 125, 127, 129, 131, 133, 135, 137, 139, 141, 143, 145, 147, 149, 151, 153, 155, 157, 159, 161, 163, 165, 167, 169, 171, 173, 175), (117, 118, 120, 119), (107, 108, 110, 109), (175, 176, 49, 50), (115, 116, 118, 117), (109, 110, 112, 111), (54, 52, 114, 112, 110, 108, 106, 104, 102, 100, 98, 96, 94, 92, 90, 88, 86, 84, 82, 80, 78, 76, 74, 72, 70, 68, 66, 64, 62, 60, 58, 56), (50, 49, 116, 115), (111, 112, 114, 113), (173, 174, 176, 175), (113, 114, 52, 51), (51, 53, 55, 57, 59, 61, 63, 65, 67, 69, 71, 73, 75, 77, 79, 81, 83, 85, 87, 89, 91, 93, 95, 97, 99, 101, 103, 105, 107, 109, 111, 113), (185, 184, 192, 193), (188, 186, 39, 184), (185, 193, 191, 179), (179, 39, 186, 187), (180, 182, 200, 201), (180, 201, 199, 181), (187, 186, 188, 189), (184, 39, 190, 192), (185, 179, 187, 189), (185, 189, 188, 184), (191, 193, 192, 190), (39, 179, 191, 190), (196, 194, 183, 182), (181, 183, 194, 195), (195, 194, 196, 197), (182, 183, 198, 200), (180, 181, 195, 197), (180, 197, 196, 182), (199, 201, 200, 198), (183, 181, 199, 198), (202, 204, 212, 213), (202, 213, 211, 203), (208, 206, 205, 204), (203, 205, 206, 207), (207, 206, 208, 209), (204, 205, 210, 212), (202, 203, 207, 209), (202, 209, 208, 204), (211, 213, 212, 210), (205, 203, 211, 210), (214, 216, 224, 225), (214, 225, 223, 215), (220, 218, 217, 216), (215, 217, 218, 219), (219, 218, 220, 221), (216, 217, 222, 224), (214, 215, 219, 221), (214, 221, 220, 216), (223, 225, 224, 222), (217, 215, 223, 222)])
_uv = me_cube_003.uv_layers.new(name='UVMap')
_uv.uv.foreach_set('vector', [0.0, 0.0, 0.0, 0.0, 0.0, 0.0, 0.0, 0.0, 0.0, 0.0, 0.0, 0.0, 0.0, 0.0, 0.0, 0.0, 0.375, 0.5, 0.125, 0.5, 0.125, 0.5, 0.375, 0.5, 0.0, 0.0, 0.0, 0.0, 0.0, 0.0, 0.0, 0.0, 0.0, 0.0, 0.0, 0.0, 0.0, 0.0, 0.0, 0.0, 0.0, 0.0, 0.0, 0.0, 0.0, 0.0, 0.0, 0.0, 0.0, 0.0, 0.0, 0.0, 0.0, 0.0, 0.0, 0.0, 0.0, 0.0, 0.0, 0.0, 0.0, 0.0, 0.0, 0.0, 0.0, 0.0, 0.0, 0.0, 0.0, 0.0, 0.0, 0.0, 0.0, 0.0, 0.0, 0.0, 0.0, 0.0, 0.0, 0.0, 0.0, 0.0, 0.0, 0.0, 0.0, 0.0, 0.0, 0.0, 0.0, 0.0, 0.0, 0.0, 0.0, 0.0, 0.0, 0.0, 0.0, 0.0, 0.0, 0.0, 0.0, 0.0, 0.0, 0.0, 0.0, 0.0, 0.0, 0.0, 0.0, 0.0, 0.0, 0.0, 0.0, 0.0, 0.0, 0.0, 0.0, 0.0, 0.0, 0.0, 0.0, 0.0, 0.0, 0.0, 0.0, 0.0, 0.0, 0.0, 0.0, 0.0, 0.0, 0.0, 0.0, 0.0, 0.0, 0.0, 0.0, 0.0, 0.0, 0.0, 0.0, 0.0, 0.0, 0.0, 0.0, 0.0, 0.0, 0.0, 0.0, 0.0, 0.0, 0.0, 0.0, 0.0, 0.0, 0.0, 0.0, 0.0, 0.0, 0.0, 0.0, 0.0, 0.0, 0.0, 0.0, 0.0, 0.0, 0.0, 0.0, 0.0, 0.0, 0.0, 0.0, 0.0, 0.0, 0.0, 0.0, 0.0, 0.0, 0.0, 0.0, 0.0, 0.0, 0.0, 0.0, 0.0, 0.0, 0.0, 0.0, 0.0, 0.0, 0.0, 0.0, 0.0, 0.0, 0.0, 0.0, 0.0, 0.0, 0.0, 0.0, 0.0, 0.0, 0.0, 0.0, 0.0, 0.0, 0.0, 0.0, 0.0, 0.0, 0.0, 0.0, 0.0, 0.0, 0.0, 0.0, 0.0, 0.0, 0.0, 0.0, 0.0, 0.0, 0.0, 0.0, 0.0, 0.0, 0.0, 0.0, 0.0, 0.0, 0.0, 0.0, 0.0, 0.0, 0.0, 0.0, 0.0, 0.0, 0.0, 0.2968, 0.4854, 0.25, 0.49, 0.2032, 0.4854, 0.1582, 0.4717, 0.1167, 0.4496, 0.0803, 0.4197, 0.05045, 0.3833, 0.02827, 0.3418, 0.01461, 0.2968, 0.01, 0.25, 0.01461, 0.2032, 0.02827, 0.1582, 0.05045, 0.1167, 0.0803, 0.08029, 0.1167, 0.05045, 0.1582, 0.02827, 0.2032, 0.01461, 0.25, 0.01, 0.2968, 0.01461, 0.3418, 0.02827, 0.3833, 0.05045, 0.4197, 0.08029, 0.4496, 0.1167, 0.4717, 0.1582, 0.4854, 0.2032, 0.49, 0.25, 0.4854, 0.2968, 0.4717, 0.3418, 0.4496, 0.3833, 0.4197, 0.4197, 0.3833, 0.4496, 0.3418, 0.4717, 1.0, 0.5, 1.0, 1.0, 0.9688, 1.0, 0.9688, 0.5, 0.09375, 0.5, 0.09375, 1.0, 0.0625, 1.0, 0.0625, 0.5, 0.9688, 0.5, 0.9688, 1.0, 0.9375, 1.0, 0.9375, 0.5, 0.125, 0.5, 0.125, 1.0, 0.09375, 1.0, 0.09375, 0.5, 0.9375, 0.5, 0.9375, 1.0, 0.9062, 1.0, 0.9062, 0.5, 0.1562, 0.5, 0.1562, 1.0, 0.125, 1.0, 0.125, 0.5, 0.9062, 0.5, 0.9062, 1.0, 0.875, 1.0, 0.875, 0.5, 0.1875, 0.5, 0.1875, 1.0, 0.1562, 1.0, 0.1562, 0.5, 0.875, 0.5, 0.875, 1.0, 0.8438, 1.0, 0.8438, 0.5, 0.2188, 0.5, 0.2188, 1.0, 0.1875, 1.0, 0.1875, 0.5, 0.8438, 0.5, 0.8438, 1.0, 0.8125, 1.0, 0.8125, 0.5, 0.25, 0.5, 0.25, 1.0, 0.2188, 1.0, 0.2188, 0.5, 0.8125, 0.5, 0.8125, 1.0, 0.7812, 1.0, 0.7812, 0.5, 0.2812, 0.5, 0.2812, 1.0, 0.25, 1.0, 0.25, 0.5, 0.7812, 0.5, 0.7812, 1.0, 0.75, 1.0, 0.75, 0.5, 0.3125, 0.5, 0.3125, 1.0, 0.2812, 1.0, 0.2812, 0.5, 0.75, 0.5, 0.75, 1.0, 0.7188, 1.0, 0.7188, 0.5, 0.3438, 0.5, 0.3438, 1.0, 0.3125, 1.0, 0.3125, 0.5, 0.7188, 0.5, 0.7188, 1.0, 0.6875, 1.0, 0.6875, 0.5, 0.375, 0.5, 0.375, 1.0, 0.3438, 1.0, 0.3438, 0.5, 0.6875, 0.5, 0.6875, 1.0, 0.6562, 1.0, 0.6562, 0.5, 0.4062, 0.5, 0.4062, 1.0, 0.375, 1.0, 0.375, 0.5, 0.6562, 0.5, 0.6562, 1.0, 0.625, 1.0, 0.625, 0.5, 0.4375, 0.5, 0.4375, 1.0, 0.4062, 1.0, 0.4062, 0.5, 0.625, 0.5, 0.625, 1.0, 0.5938, 1.0, 0.5938, 0.5, 0.4688, 0.5, 0.4688, 1.0, 0.4375, 1.0, 0.4375, 0.5, 0.5938, 0.5, 0.5938, 1.0, 0.5625, 1.0, 0.5625, 0.5, 0.5, 0.5, 0.5, 1.0, 0.4688, 1.0, 0.4688, 0.5, 0.5625, 0.5, 0.5625, 1.0, 0.5312, 1.0, 0.5312, 0.5, 0.5312, 0.5, 0.5312, 1.0, 0.5, 1.0, 0.5, 0.5, 0.5312, 0.5, 0.5312, 1.0, 0.5, 1.0, 0.5, 0.5, 0.5625, 0.5, 0.5625, 1.0, 0.5312, 1.0, 0.5312, 0.5, 0.5, 0.5, 0.5, 1.0, 0.4688, 1.0, 0.4688, 0.5, 0.5938, 0.5, 0.5938, 1.0, 0.5625, 1.0, 0.5625, 0.5, 0.4688, 0.5, 0.4688, 1.0, 0.4375, 1.0, 0.4375, 0.5, 0.625, 0.5, 0.625, 1.0, 0.5938, 1.0, 0.5938, 0.5, 0.4375, 0.5, 0.4375, 1.0, 0.4062, 1.0, 0.4062, 0.5, 0.6562, 0.5, 0.6562, 1.0, 0.625, 1.0, 0.625, 0.5, 0.4062, 0.5, 0.4062, 1.0, 0.375, 1.0, 0.375, 0.5, 0.6875, 0.5, 0.6875, 1.0, 0.6562, 1.0, 0.6562, 0.5, 0.375, 0.5, 0.375, 1.0, 0.3438, 1.0, 0.3438, 0.5, 0.7188, 0.5, 0.7188, 1.0, 0.6875, 1.0, 0.6875, 0.5, 0.3438, 0.5, 0.3438, 1.0, 0.3125, 1.0, 0.3125, 0.5, 0.75, 0.5, 0.75, 1.0, 0.7188, 1.0, 0.7188, 0.5, 0.3125, 0.5, 0.3125, 1.0, 0.2812, 1.0, 0.2812, 0.5, 0.7812, 0.5, 0.7812, 1.0, 0.75, 1.0, 0.75, 0.5, 0.2812, 0.5, 0.2812, 1.0, 0.25, 1.0, 0.25, 0.5, 0.8125, 0.5, 0.8125, 1.0, 0.7812, 1.0, 0.7812, 0.5, 0.25, 0.5, 0.25, 1.0, 0.2188, 1.0, 0.2188, 0.5, 0.8438, 0.5, 0.8438, 1.0, 0.8125, 1.0, 0.8125, 0.5, 0.2188, 0.5, 0.2188, 1.0, 0.1875, 1.0, 0.1875, 0.5, 0.875, 0.5, 0.875, 1.0, 0.8438, 1.0, 0.8438, 0.5, 0.1875, 0.5, 0.1875, 1.0, 0.1562, 1.0, 0.1562, 0.5, 0.9062, 0.5, 0.9062, 1.0, 0.875, 1.0, 0.875, 0.5, 0.1562, 0.5, 0.1562, 1.0, 0.125, 1.0, 0.125, 0.5, 0.75, 0.49, 0.7968, 0.4854, 0.8418, 0.4717, 0.8833, 0.4496, 0.9197, 0.4197, 0.9496, 0.3833, 0.9717, 0.3418, 0.9854, 0.2968, 0.99, 0.25, 0.9854, 0.2032, 0.9717, 0.1582, 0.9496, 0.1167, 0.9197, 0.08029, 0.8833, 0.05045, 0.8418, 0.02827, 0.7968, 0.01461, 0.75, 0.01, 0.7032, 0.01461, 0.6582, 0.02827, 0.6167, 0.05045, 0.5803, 0.08029, 0.5504, 0.1167, 0.5283, 0.1582, 0.5146, 0.2032, 0.51, 0.25, 0.5146, 0.2968, 0.5283, 0.3418, 0.5504, 0.3833, 0.5803, 0.4197, 0.6167, 0.4496, 0.6582, 0.4717, 0.7032, 0.4854, 0.9375, 0.5, 0.9375, 1.0, 0.9062, 1.0, 0.9062, 0.5, 0.125, 0.5, 0.125, 1.0, 0.09375, 1.0, 0.09375, 0.5, 0.03125, 0.5, 0.03125, 1.0, 0.0, 1.0, 0.0, 0.5, 0.9688, 0.5, 0.9688, 1.0, 0.9375, 1.0, 0.9375, 0.5, 0.09375, 0.5, 0.09375, 1.0, 0.0625, 1.0, 0.0625, 0.5, 0.2968, 0.4854, 0.25, 0.49, 0.2032, 0.4854, 0.1582, 0.4717, 0.1167, 0.4496, 0.0803, 0.4197, 0.05045, 0.3833, 0.02827, 0.3418, 0.01461, 0.2968, 0.01, 0.25, 0.01461, 0.2032, 0.02827, 0.1582, 0.05045, 0.1167, 0.0803, 0.08029, 0.1167, 0.05045, 0.1582, 0.02827, 0.2032, 0.01461, 0.25, 0.01, 0.2968, 0.01461, 0.3418, 0.02827, 0.3833, 0.05045, 0.4197, 0.08029, 0.4496, 0.1167, 0.4717, 0.1582, 0.4854, 0.2032, 0.49, 0.25, 0.4854, 0.2968, 0.4717, 0.3418, 0.4496, 0.3833, 0.4197, 0.4197, 0.3833, 0.4496, 0.3418, 0.4717, 1.0, 0.5, 1.0, 1.0, 0.9688, 1.0, 0.9688, 0.5, 0.0625, 0.5, 0.0625, 1.0, 0.03125, 1.0, 0.03125, 0.5, 0.0625, 0.5, 0.0625, 1.0, 0.03125, 1.0, 0.03125, 0.5, 0.03125, 0.5, 0.03125, 1.0, 0.0, 1.0, 0.0, 0.5, 0.75, 0.49, 0.7968, 0.4854, 0.8418, 0.4717, 0.8833, 0.4496, 0.9197, 0.4197, 0.9496, 0.3833, 0.9717, 0.3418, 0.9854, 0.2968, 0.99, 0.25, 0.9854, 0.2032, 0.9717, 0.1582, 0.9496, 0.1167, 0.9197, 0.08029, 0.8833, 0.05045, 0.8418, 0.02827, 0.7968, 0.01461, 0.75, 0.01, 0.7032, 0.01461, 0.6582, 0.02827, 0.6167, 0.05045, 0.5803, 0.08029, 0.5504, 0.1167, 0.5283, 0.1582, 0.5146, 0.2032, 0.51, 0.25, 0.5146, 0.2968, 0.5283, 0.3418, 0.5504, 0.3833, 0.5803, 0.4197, 0.6167, 0.4496, 0.6582, 0.4717, 0.7032, 0.4854, 0.0, 0.0, 0.0, 0.0, 0.0, 0.0, 0.0, 0.0, 0.0, 0.0, 0.0, 0.0, 0.0, 0.0, 0.0, 0.0, 0.0, 0.0, 0.0, 0.0, 0.0, 0.0, 0.0, 0.0, 0.0, 0.0, 0.0, 0.0, 0.0, 0.0, 0.0, 0.0, 0.0, 0.0, 0.0, 0.0, 0.0, 0.0, 0.0, 0.0, 0.0, 0.0, 0.0, 0.0, 0.0, 0.0, 0.0, 0.0, 0.0, 0.0, 0.0, 0.0, 0.0, 0.0, 0.0, 0.0, 0.0, 0.0, 0.0, 0.0, 0.0, 0.0, 0.0, 0.0, 0.0, 0.0, 0.0, 0.0, 0.0, 0.0, 0.0, 0.0, 0.0, 0.0, 0.0, 0.0, 0.0, 0.0, 0.0, 0.0, 0.0, 0.0, 0.0, 0.0, 0.0, 0.0, 0.0, 0.0, 0.0, 0.0, 0.0, 0.0, 0.0, 0.0, 0.0, 0.0, 0.0, 0.0, 0.0, 0.0, 0.0, 0.0, 0.0, 0.0, 0.0, 0.0, 0.0, 0.0, 0.0, 0.0, 0.0, 0.0, 0.0, 0.0, 0.0, 0.0, 0.0, 0.0, 0.0, 0.0, 0.0, 0.0, 0.0, 0.0, 0.0, 0.0, 0.0, 0.0, 0.0, 0.0, 0.0, 0.0, 0.0, 0.0, 0.0, 0.0, 0.0, 0.0, 0.0, 0.0, 0.0, 0.0, 0.0, 0.0, 0.0, 0.0, 0.0, 0.0, 0.0, 0.0, 0.0, 0.0, 0.0, 0.0, 0.0, 0.0, 0.0, 0.0, 0.0, 0.0, 0.0, 0.0, 0.0, 0.0, 0.0, 0.0, 0.0, 0.0, 0.0, 0.0, 0.0, 0.0, 0.0, 0.0, 0.0, 0.0, 0.0, 0.0, 0.0, 0.0, 0.0, 0.0, 0.0, 0.0, 0.0, 0.0, 0.0, 0.0, 0.0, 0.0, 0.0, 0.0, 0.0, 0.0, 0.0, 0.0, 0.0, 0.0, 0.0, 0.0, 0.0, 0.0, 0.0, 0.0, 0.0, 0.0, 0.0, 0.0, 0.0, 0.0, 0.0, 0.0, 0.0, 0.0, 0.0, 0.0, 0.0, 0.0, 0.0, 0.0, 0.0, 0.0, 0.0, 0.0, 0.0, 0.0, 0.0, 0.0, 0.0, 0.0, 0.0, 0.0, 0.0, 0.0, 0.0, 0.0, 0.0, 0.0, 0.0, 0.0, 0.0, 0.0, 0.0, 0.0, 0.0, 0.0, 0.0, 0.0, 0.0, 0.0, 0.0, 0.0, 0.0, 0.0, 0.0, 0.0, 0.0, 0.0, 0.0, 0.0, 0.0, 0.0, 0.0, 0.0, 0.0, 0.0, 0.0, 0.0, 0.0, 0.0, 0.0, 0.0, 0.0, 0.0, 0.0, 0.0, 0.0, 0.0, 0.0, 0.0, 0.0, 0.0, 0.0, 0.0, 0.0, 0.0, 0.0, 0.0, 0.0, 0.0, 0.0, 0.0, 0.0, 0.0, 0.0, 0.0, 0.0, 0.0, 0.0, 0.0, 0.0, 0.0, 0.0, 0.0, 0.0, 0.0, 0.0, 0.0, 0.0, 0.0, 0.0, 0.0, 0.0, 0.0, 0.0, 0.0, 0.0, 0.0, 0.0, 0.0])
me_cube_003.use_remesh_preserve_volume = False
me_cube_003.use_remesh_preserve_attributes = False
me_cube_003.use_mirror_vertex_groups = False
me_cube_003.update()
me_cube_001 = bpy.data.meshes.new('Cube.001')
me_cube_001.from_pydata([(-0.5, -0.5, -0.5), (-0.5, -0.5, 0.5), (-0.5, 0.5, -0.5), (-0.5, 0.5, 0.5), (0.5, -0.5, -0.5), (0.5, -0.5, 0.5), (0.5, 0.5, -0.5), (0.5, 0.5, 0.5)], [], [(0, 1, 3, 2), (2, 3, 7, 6), (6, 7, 5, 4), (4, 5, 1, 0), (2, 6, 4, 0), (7, 3, 1, 5)])
_uv = me_cube_001.uv_layers.new(name='UVMap')
_uv.uv.foreach_set('vector', [0.375, 0.0, 0.625, 0.0, 0.625, 0.25, 0.375, 0.25, 0.375, 0.25, 0.625, 0.25, 0.625, 0.5, 0.375, 0.5, 0.375, 0.5, 0.625, 0.5, 0.625, 0.75, 0.375, 0.75, 0.375, 0.75, 0.625, 0.75, 0.625, 1.0, 0.375, 1.0, 0.125, 0.5, 0.375, 0.5, 0.375, 0.75, 0.125, 0.75, 0.625, 0.5, 0.875, 0.5, 0.875, 0.75, 0.625, 0.75])
me_cube_001.use_remesh_preserve_volume = False
me_cube_001.use_remesh_preserve_attributes = False
me_cube_001.use_mirror_vertex_groups = False
me_cube_001.update()
me_cube = bpy.data.meshes.new('Cube')
me_cube.from_pydata([(0.5, 5.2, 0.0127), (0.5, 5.2, -0.0127), (0.5, -5.2, 0.0127), (0.5, -5.2, -0.0127), (-0.5, 5.2, 0.0127), (-0.5, 5.2, -0.0127), (-0.5, -5.2, 0.0127), (-0.5, -5.2, -0.0127), (-1.5, 5.2, -0.0127), (-1.5, -5.2, -0.0127), (-1.5, -5.2, 0.0127), (-1.5, 5.2, 0.0127), (-2.5, 5.2, -0.0127), (-2.5, -5.2, -0.0127), (-2.5, -5.2, 0.0127), (-2.5, 5.2, 0.0127), (-3.5, 5.2, -0.0127), (-3.5, -5.2, -0.0127), (-3.5, -5.2, 0.0127), (-3.5, 5.2, 0.0127), (-4.5, 5.2, -0.0127), (-4.5, -5.2, -0.0127), (-4.5, -5.2, 0.0127), (-4.5, 5.2, 0.0127), (-5.5, 5.2, -0.0127), (-5.5, -5.2, -0.0127), (-5.5, -5.2, 0.0127), (-5.5, 5.2, 0.0127), (-6.5, 5.2, -0.0127), (-6.5, -5.2, -0.0127), (-6.5, -5.2, 0.0127), (-6.5, 5.2, 0.0127)], [], [(0, 4, 6, 2), (3, 2, 6, 7), (4, 5, 8, 11), (5, 1, 3, 7), (1, 0, 2, 3), (5, 4, 0, 1), (11, 8, 12, 15), (7, 6, 10, 9), (5, 7, 9, 8), (6, 4, 11, 10), (14, 15, 19, 18), (8, 9, 13, 12), (10, 11, 15, 14), (9, 10, 14, 13), (17, 18, 22, 21), (13, 14, 18, 17), (15, 12, 16, 19), (12, 13, 17, 16), (23, 20, 24, 27), (19, 16, 20, 23), (16, 17, 21, 20), (18, 19, 23, 22), (26, 27, 31, 30), (20, 21, 25, 24), (22, 23, 27, 26), (21, 22, 26, 25), (29, 30, 31, 28), (25, 26, 30, 29), (27, 24, 28, 31), (24, 25, 29, 28)])
_uv = me_cube.uv_layers.new(name='UVMap')
_uv.uv.foreach_set('vector', [0.375, 0.0, 0.625, 0.0, 0.625, 0.25, 0.375, 0.25, 0.375, 0.25, 0.625, 0.25, 0.625, 0.5, 0.375, 0.5, 0.875, 0.5, 0.625, 0.5, 0.625, 0.5, 0.875, 0.5, 0.375, 0.75, 0.625, 0.75, 0.625, 1.0, 0.375, 1.0, 0.125, 0.5, 0.375, 0.5, 0.375, 0.75, 0.125, 0.75, 0.625, 0.5, 0.875, 0.5, 0.875, 0.75, 0.625, 0.75, 0.875, 0.5, 0.625, 0.5, 0.625, 0.5, 0.875, 0.5, 0.375, 0.5, 0.625, 0.5, 0.625, 0.5, 0.375, 0.5, 0.375, 0.75, 0.375, 1.0, 0.375, 1.0, 0.375, 0.75, 0.625, 0.25, 0.625, 0.0, 0.625, 0.0, 0.625, 0.25, 0.625, 0.25, 0.625, 0.0, 0.625, 0.0, 0.625, 0.25, 0.375, 0.75, 0.375, 1.0, 0.375, 1.0, 0.375, 0.75, 0.625, 0.25, 0.625, 0.0, 0.625, 0.0, 0.625, 0.25, 0.375, 0.5, 0.625, 0.5, 0.625, 0.5, 0.375, 0.5, 0.375, 0.5, 0.625, 0.5, 0.625, 0.5, 0.375, 0.5, 0.375, 0.5, 0.625, 0.5, 0.625, 0.5, 0.375, 0.5, 0.875, 0.5, 0.625, 0.5, 0.625, 0.5, 0.875, 0.5, 0.375, 0.75, 0.375, 1.0, 0.375, 1.0, 0.375, 0.75, 0.875, 0.5, 0.625, 0.5, 0.625, 0.5, 0.875, 0.5, 0.875, 0.5, 0.625, 0.5, 0.625, 0.5, 0.875, 0.5, 0.375, 0.75, 0.375, 1.0, 0.375, 1.0, 0.375, 0.75, 0.625, 0.25, 0.625, 0.0, 0.625, 0.0, 0.625, 0.25, 0.625, 0.25, 0.625, 0.0, 0.625, 0.0, 0.625, 0.25, 0.375, 0.75, 0.375, 1.0, 0.375, 1.0, 0.375, 0.75, 0.625, 0.25, 0.625, 0.0, 0.625, 0.0, 0.625, 0.25, 0.375, 0.5, 0.625, 0.5, 0.625, 0.5, 0.375, 0.5, 0.375, 0.5, 0.625, 0.5, 0.625, 0.75, 0.375, 0.75, 0.375, 0.5, 0.625, 0.5, 0.625, 0.5, 0.375, 0.5, 0.875, 0.5, 0.625, 0.5, 0.625, 0.5, 0.875, 0.5, 0.375, 0.75, 0.375, 1.0, 0.375, 1.0, 0.375, 0.75])
me_cube.materials.append(mat_material)
me_cube.use_remesh_preserve_volume = False
me_cube.use_remesh_preserve_attributes = False
me_cube.use_mirror_vertex_groups = False
me_cube.update()

# ---- objects
ob_weight_001 = bpy.data.objects.new('Weight.001', me_cylinder_000)
ob_weight = bpy.data.objects.new('Weight', me_cylinder_003)
ob_barbell = bpy.data.objects.new('Barbell', me_cylinder_002)
ob_squat_rack = bpy.data.objects.new('Squat rack', me_cube_003)
ob_cube = bpy.data.objects.new('Cube', me_cube_001)
ob_astroturf = bpy.data.objects.new('Astroturf', me_cube)
ob_light = bpy.data.objects.new('Light', light_light)
ob_camera = bpy.data.objects.new('Camera', cam_camera)

# ---- transforms, parenting, visibility, modifiers, constraints
ob_weight_001.parent = ob_barbell
ob_weight_001.matrix_parent_inverse = Matrix(((-4.371e-08, 1.0, -2.118e-22, -2.0), (4.371e-08, 1.911e-15, 1.0, -0.2486), (1.0, 4.371e-08, -4.371e-08, 0.9997), (-0.0, 0.0, 0.0, 1.0)))
ob_weight_001.location = (-1.735, 2.0, 0.2486)
ob_weight_001.rotation_euler = (1.571, -0.0, 1.571)
ob_weight_001.lineart.crease_threshold = 0.0
_m = ob_weight_001.modifiers.new('Solidify', 'SOLIDIFY')
_m.thickness = 0.2034
_m.nonmanifold_thickness_mode = 'FIXED'
_m.nonmanifold_merge_threshold = 0.0003
ob_weight.parent = ob_barbell
ob_weight.matrix_parent_inverse = Matrix(((-4.371e-08, 1.0, -2.118e-22, -2.0), (4.371e-08, 1.911e-15, 1.0, -0.2486), (1.0, 4.371e-08, -4.371e-08, 0.9997), (-0.0, 0.0, 0.0, 1.0)))
ob_weight.location = (-0.2651, 2.0, 0.2486)
ob_weight.rotation_euler = (1.571, -0.0, 1.571)
ob_weight.lineart.crease_threshold = 0.0
_m = ob_weight.modifiers.new('Solidify', 'SOLIDIFY')
_m.thickness = 0.2034
_m.nonmanifold_thickness_mode = 'FIXED'
_m.nonmanifold_merge_threshold = 0.0003
ob_barbell.location = (-0.9997, 2.0, 0.2486)
ob_barbell.rotation_euler = (1.571, -0.0, 1.571)
ob_barbell.lineart.crease_threshold = 0.0
ob_squat_rack.location = (-3.769, 0.8306, 1.17)
ob_squat_rack.scale = (1.261, 1.2, 2.289)
ob_squat_rack.lineart.crease_threshold = 0.0
ob_cube.location = (-0.3907, 0.2519, 0.6826)
ob_cube.scale = (0.04, 0.04, 1.3)
ob_cube.lineart.crease_threshold = 0.0
ob_astroturf.location = (-1.0, 5.2, 0.013)
ob_astroturf.scale = (2.0, 1.0, 1.0)
ob_astroturf.lock_rotations_4d = False
ob_astroturf.empty_display_type = 'ARROWS'
ob_astroturf.lineart.crease_threshold = 0.0
ob_light.location = (4.076, 1.005, 5.904)
ob_light.rotation_euler = (0.6503, 0.05522, 1.866)
ob_light.lock_rotations_4d = False
ob_light.empty_display_type = 'ARROWS'
ob_light.color = (0.0, 0.0, 0.0, 0.0)
ob_light.lineart.crease_threshold = 0.0
ob_camera.location = (7.359, -6.926, 4.958)
ob_camera.rotation_euler = (1.109, 0.0, 0.8149)
ob_camera.lock_rotations_4d = False
ob_camera.empty_display_type = 'ARROWS'
ob_camera.color = (0.0, 0.0, 0.0, 0.0)
ob_camera.display_type = 'WIRE'
ob_camera.lineart.crease_threshold = 0.0

# ---- collection membership
scene.collection.objects.link(ob_weight_001)
scene.collection.objects.link(ob_weight)
scene.collection.objects.link(ob_barbell)
scene.collection.objects.link(ob_squat_rack)
scene.collection.objects.link(ob_cube)
col_collection.objects.link(ob_astroturf)
col_collection.objects.link(ob_light)
col_collection.objects.link(ob_camera)

# ---- scene / render settings (as saved in the file)
scene.camera = ob_camera
scene.frame_start = 1; scene.frame_end = 250; scene.frame_set(1)
scene.render.engine = 'BLENDER_EEVEE_NEXT'
scene.cycles.use_denoising = False
scene.cycles.samples = 128
scene.cycles.sampling_pattern = 'TABULATED_SOBOL'
scene.cycles.use_adaptive_sampling = False
scene.cycles.use_light_tree = False
scene.view_settings.view_transform = 'Filmic'
bpy.context.view_layer.update()
